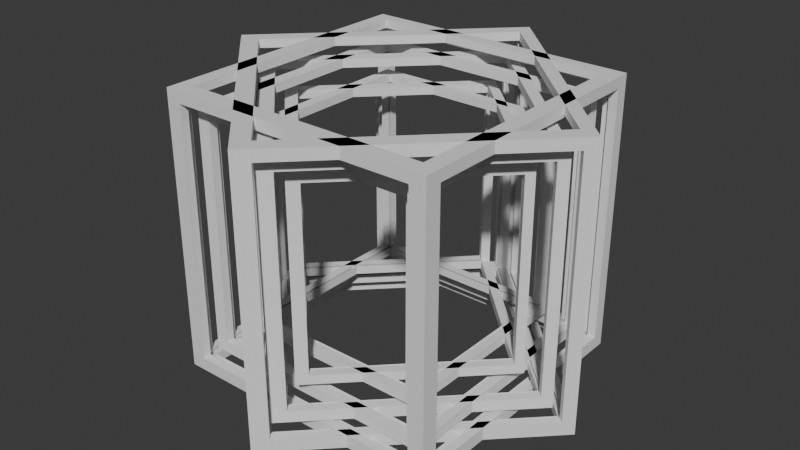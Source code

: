 # Source: ArrestBox.blend  (saved by Blender 4.0.36; exported with 4.5.12 LTS)
import bpy
from mathutils import Matrix  # noqa: F401  (used for matrix-valued properties, if any)

bpy.ops.wm.read_factory_settings(use_empty=True)
scene = bpy.context.scene
scene.name = 'Scene'

# ---- collections
col_collection = bpy.data.collections.new('Collection'); scene.collection.children.link(col_collection)

# ---- world
world_world = bpy.data.worlds.new('World'); scene.world = world_world
world_world.use_nodes = True; world_world.node_tree.nodes.clear()
_N = world_world.node_tree.nodes; _L = world_world.node_tree.links
n0 = _N.new('ShaderNodeOutputWorld'); n0.name = 'World Output'; n0.location = (300, 300)
n1 = _N.new('ShaderNodeBackground'); n1.name = 'Background'; n1.location = (10, 300)
n1.inputs[0].default_value = (0.05088, 0.05088, 0.05088, 1.0)
_L.new(n1.outputs[0], n0.inputs[0])
n0.is_active_output = True
world_world.color = (0.05088, 0.05088, 0.05088)
world_world.use_sun_shadow = False
world_world.sun_shadow_jitter_overblur = 0.0

# ---- meshes
me_cube_001 = bpy.data.meshes.new('Cube.001')
me_cube_001.from_pydata([(-3.075, -3.075, -3.075), (-3.075, -3.075, 3.075), (-3.075, 3.075, -3.075), (-3.075, 3.075, 3.075), (3.075, -3.075, -3.075), (3.075, -3.075, 3.075), (3.075, 3.075, -3.075), (3.075, 3.075, 3.075), (-3.075, 2.806, -3.075), (-3.075, 2.806, 3.075), (3.075, 2.806, -3.075), (3.075, 2.806, 3.075), (-3.075, -2.71, -3.075), (3.075, -2.71, 3.075), (-3.075, -2.71, 3.075), (3.075, -2.71, -3.075), (2.724, 3.075, -3.075), (2.724, 3.075, 3.075), (2.724, -3.075, -3.075), (2.724, -3.075, 3.075), (2.724, 2.806, 3.075), (2.724, 2.806, -3.075), (2.724, -2.71, 3.075), (2.724, -2.71, -3.075), (-2.749, 3.075, -3.075), (-2.749, -3.075, 3.075), (-2.749, 2.806, -3.075), (-2.749, -2.71, -3.075), (-2.749, 3.075, 3.075), (-2.749, -3.075, -3.075), (-2.749, 2.806, 3.075), (-2.749, -2.71, 3.075), (-3.075, -3.075, 2.829), (-3.075, 3.075, 2.829), (3.075, 3.075, 2.829), (3.075, -3.075, 2.829), (3.075, 2.806, 2.829), (-3.075, 2.806, 2.829), (-3.075, -2.71, 2.829), (3.075, -2.71, 2.829), (2.724, -3.075, 2.829), (2.724, 3.075, 2.829), (-2.749, 3.075, 2.829), (-2.749, -3.075, 2.829), (-3.075, 3.075, -2.792), (3.075, 3.075, -2.792), (3.075, -3.075, -2.792), (3.075, 2.806, -2.792), (-3.075, 2.806, -2.792), (-3.075, -2.71, -2.792), (3.075, -2.71, -2.792), (2.724, -3.075, -2.792), (2.724, 3.075, -2.792), (-2.749, 3.075, -2.792), (-2.749, -3.075, -2.792), (-3.075, -3.075, -2.792), (-2.7, -2.697, -2.698), (-2.7, -2.697, 2.7), (-2.7, 2.702, -2.698), (-2.7, 2.702, 2.7), (2.699, -2.697, -2.698), (2.699, -2.697, 2.7), (2.699, 2.702, -2.698), (2.699, 2.702, 2.7), (-2.7, 2.465, -2.698), (-2.7, 2.465, 2.7), (2.699, 2.465, -2.698), (2.699, 2.465, 2.7), (-2.7, -2.376, -2.698), (2.699, -2.376, 2.7), (-2.7, -2.376, 2.7), (2.699, -2.376, -2.698), (2.39, 2.702, -2.698), (2.39, 2.702, 2.7), (2.39, -2.697, -2.698), (2.39, -2.697, 2.7), (2.39, 2.465, 2.7), (2.39, 2.465, -2.698), (2.39, -2.376, 2.7), (2.39, -2.376, -2.698), (-2.414, 2.702, -2.698), (-2.414, -2.697, 2.7), (-2.414, 2.465, -2.698), (-2.414, -2.376, -2.698), (-2.414, 2.702, 2.7), (-2.414, -2.697, -2.698), (-2.414, 2.465, 2.7), (-2.414, -2.376, 2.7), (-2.7, -2.697, 2.484), (-2.7, 2.702, 2.484), (2.699, 2.702, 2.484), (2.699, -2.697, 2.484), (2.699, 2.465, 2.484), (-2.7, 2.465, 2.484), (-2.7, -2.376, 2.484), (2.699, -2.376, 2.484), (2.39, -2.697, 2.484), (2.39, 2.702, 2.484), (-2.414, 2.702, 2.484), (-2.414, -2.697, 2.484), (-2.7, 2.702, -2.449), (2.699, 2.702, -2.449), (2.699, -2.697, -2.449), (2.699, 2.465, -2.449), (-2.7, 2.465, -2.449), (-2.7, -2.376, -2.449), (2.699, -2.376, -2.449), (2.39, -2.697, -2.449), (2.39, 2.702, -2.449), (-2.414, 2.702, -2.449), (-2.414, -2.697, -2.449), (-2.7, -2.697, -2.449), (-2.21, -2.203, -2.206), (-2.21, -2.203, 2.211), (-2.21, 2.214, -2.206), (-2.21, 2.214, 2.211), (2.207, -2.203, -2.206), (2.207, -2.203, 2.211), (2.207, 2.214, -2.206), (2.207, 2.214, 2.211), (-2.21, 2.02, -2.206), (-2.21, 2.02, 2.211), (2.207, 2.02, -2.206), (2.207, 2.02, 2.211), (-2.21, -1.94, -2.206), (2.207, -1.94, 2.211), (-2.21, -1.94, 2.211), (2.207, -1.94, -2.206), (1.955, 2.214, -2.206), (1.955, 2.214, 2.211), (1.955, -2.203, -2.206), (1.955, -2.203, 2.211), (1.955, 2.02, 2.211), (1.955, 2.02, -2.206), (1.955, -1.94, 2.211), (1.955, -1.94, -2.206), (-1.976, 2.214, -2.206), (-1.976, -2.203, 2.211), (-1.976, 2.02, -2.206), (-1.976, -1.94, -2.206), (-1.976, 2.214, 2.211), (-1.976, -2.203, -2.206), (-1.976, 2.02, 2.211), (-1.976, -1.94, 2.211), (-2.21, -2.203, 2.033), (-2.21, 2.214, 2.033), (2.207, 2.214, 2.033), (2.207, -2.203, 2.033), (2.207, 2.02, 2.033), (-2.21, 2.02, 2.033), (-2.21, -1.94, 2.033), (2.207, -1.94, 2.033), (1.955, -2.203, 2.033), (1.955, 2.214, 2.033), (-1.976, 2.214, 2.033), (-1.976, -2.203, 2.033), (-2.21, 2.214, -2.002), (2.207, 2.214, -2.002), (2.207, -2.203, -2.002), (2.207, 2.02, -2.002), (-2.21, 2.02, -2.002), (-2.21, -1.94, -2.002), (2.207, -1.94, -2.002), (1.955, -2.203, -2.002), (1.955, 2.214, -2.002), (-1.976, 2.214, -2.002), (-1.976, -2.203, -2.002), (-2.21, -2.203, -2.002), (-4.365, 0.001976, -3.075), (-4.365, 0.001976, 3.075), (-0.01633, 4.352, -3.075), (-0.01633, 4.352, 3.075), (-0.01583, -4.347, -3.075), (-0.01583, -4.347, 3.075), (4.333, 0.002475, -3.075), (4.333, 0.002475, 3.075), (-0.2071, 4.161, -3.075), (-0.2071, 4.161, 3.075), (4.143, -0.1883, -3.075), (4.143, -0.1883, 3.075), (-4.107, 0.2605, -3.075), (0.2426, -4.089, 3.075), (-4.107, 0.2605, 3.075), (0.2426, -4.089, -3.075), (4.085, 0.2508, -3.075), (4.085, 0.2508, 3.075), (-0.2642, -4.099, -3.075), (-0.2642, -4.099, 3.075), (3.894, 0.06001, 3.075), (3.894, 0.06001, -3.075), (-0.005681, -3.84, 3.075), (-0.005681, -3.84, -3.075), (0.2143, 4.121, -3.075), (-4.135, -0.2286, 3.075), (0.02358, 3.93, -3.075), (-3.876, 0.02986, -3.075), (0.2143, 4.121, 3.075), (-4.135, -0.2286, -3.075), (0.02358, 3.93, 3.075), (-3.876, 0.02986, 3.075), (-4.365, 0.001976, 2.829), (-0.01633, 4.352, 2.829), (4.333, 0.002475, 2.829), (-0.01583, -4.347, 2.829), (4.143, -0.1883, 2.829), (-0.2071, 4.161, 2.829), (-4.107, 0.2605, 2.829), (0.2426, -4.089, 2.829), (-0.2642, -4.099, 2.829), (4.085, 0.2508, 2.829), (0.2143, 4.121, 2.829), (-4.135, -0.2286, 2.829), (-0.01633, 4.352, -2.792), (4.333, 0.002475, -2.792), (-0.01583, -4.347, -2.792), (4.143, -0.1883, -2.792), (-0.2071, 4.161, -2.792), (-4.107, 0.2605, -2.792), (0.2426, -4.089, -2.792), (-0.2642, -4.099, -2.792), (4.085, 0.2508, -2.792), (0.2143, 4.121, -2.792), (-4.135, -0.2286, -2.792), (-4.365, 0.001976, -2.792), (-3.832, 0.004245, -2.698), (-3.832, 0.004245, 2.7), (-0.01499, 3.822, -2.698), (-0.01499, 3.822, 2.7), (-0.01455, -3.813, -2.698), (-0.01455, -3.813, 2.7), (3.803, 0.004683, -2.698), (3.803, 0.004683, 2.7), (-0.1824, 3.654, -2.698), (-0.1824, 3.654, 2.7), (3.635, -0.1627, -2.698), (3.635, -0.1627, 2.7), (-3.605, 0.2311, -2.698), (0.2123, -3.586, 2.7), (-3.605, 0.2311, 2.7), (0.2123, -3.586, -2.698), (3.585, 0.2226, -2.698), (3.585, 0.2226, 2.7), (-0.2325, -3.595, -2.698), (-0.2325, -3.595, 2.7), (3.417, 0.05518, 2.7), (3.417, 0.05518, -2.698), (-0.005641, -3.368, 2.7), (-0.005641, -3.368, -2.698), (0.1874, 3.619, -2.698), (-3.63, -0.1982, 2.7), (0.02004, 3.452, -2.698), (-3.403, 0.02872, -2.698), (0.1874, 3.619, 2.7), (-3.63, -0.1982, -2.698), (0.02004, 3.452, 2.7), (-3.403, 0.02872, 2.7), (-3.832, 0.004245, 2.484), (-0.01499, 3.822, 2.484), (3.803, 0.004683, 2.484), (-0.01455, -3.813, 2.484), (3.635, -0.1627, 2.484), (-0.1824, 3.654, 2.484), (-3.605, 0.2311, 2.484), (0.2123, -3.586, 2.484), (-0.2325, -3.595, 2.484), (3.585, 0.2226, 2.484), (0.1874, 3.619, 2.484), (-3.63, -0.1982, 2.484), (-0.01499, 3.822, -2.449), (3.803, 0.004683, -2.449), (-0.01455, -3.813, -2.449), (3.635, -0.1627, -2.449), (-0.1824, 3.654, -2.449), (-3.605, 0.2311, -2.449), (0.2123, -3.586, -2.449), (-0.2325, -3.595, -2.449), (3.585, 0.2226, -2.449), (0.1874, 3.619, -2.449), (-3.63, -0.1982, -2.449), (-3.832, 0.004245, -2.449), (-3.136, 0.007207, -2.206), (-3.136, 0.007207, 2.211), (-0.01324, 3.13, -2.206), (-0.01324, 3.13, 2.211), (-0.01288, -3.116, -2.206), (-0.01288, -3.116, 2.211), (3.11, 0.007565, -2.206), (3.11, 0.007565, 2.211), (-0.1502, 2.994, -2.206), (-0.1502, 2.994, 2.211), (2.973, -0.1294, -2.206), (2.973, -0.1294, 2.211), (-2.951, 0.1928, -2.206), (0.1727, -2.93, 2.211), (-2.951, 0.1928, 2.211), (0.1727, -2.93, -2.206), (2.932, 0.1859, -2.206), (2.932, 0.1859, 2.211), (-0.1912, -2.937, -2.206), (-0.1912, -2.937, 2.211), (2.795, 0.04888, 2.211), (2.795, 0.04888, -2.206), (-0.005589, -2.752, 2.211), (-0.005589, -2.752, -2.206), (0.1524, 2.965, -2.206), (-2.971, -0.1584, 2.211), (0.01542, 2.828, -2.206), (-2.785, 0.02723, -2.206), (0.1524, 2.965, 2.211), (-2.971, -0.1584, -2.206), (0.01542, 2.828, 2.211), (-2.785, 0.02723, 2.211), (-3.136, 0.007207, 2.033), (-0.01324, 3.13, 2.033), (3.11, 0.007565, 2.033), (-0.01288, -3.116, 2.033), (2.973, -0.1294, 2.033), (-0.1502, 2.994, 2.033), (-2.951, 0.1928, 2.033), (0.1727, -2.93, 2.033), (-0.1912, -2.937, 2.033), (2.932, 0.1859, 2.033), (0.1524, 2.965, 2.033), (-2.971, -0.1584, 2.033), (-0.01324, 3.13, -2.002), (3.11, 0.007565, -2.002), (-0.01288, -3.116, -2.002), (2.973, -0.1294, -2.002), (-0.1502, 2.994, -2.002), (-2.951, 0.1928, -2.002), (0.1727, -2.93, -2.002), (-0.1912, -2.937, -2.002), (2.932, 0.1859, -2.002), (0.1524, 2.965, -2.002), (-2.971, -0.1584, -2.002), (-3.136, 0.007207, -2.002), (-2.966, -2.966, -2.966), (-2.966, -2.966, 2.966), (-2.966, 2.966, -2.966), (-2.966, 2.966, 2.966), (2.966, -2.966, -2.966), (2.966, -2.966, 2.966), (2.966, 2.966, -2.966), (2.966, 2.966, 2.966), (-2.941, 2.806, -2.941), (-2.941, 2.806, 2.941), (2.941, 2.806, -2.941), (2.941, 2.806, 2.941), (-2.941, -2.71, -2.941), (2.941, -2.71, 2.941), (-2.941, -2.71, 2.941), (2.941, -2.71, -2.941), (2.724, 2.941, -2.941), (2.724, 2.941, 2.941), (2.724, -2.941, -2.941), (2.724, -2.941, 2.941), (2.724, 2.806, 2.885), (2.724, 2.806, -2.885), (2.724, -2.71, 2.885), (2.724, -2.71, -2.885), (-2.749, 2.941, -2.941), (-2.749, -2.941, 2.941), (-2.749, 2.806, -2.885), (-2.749, -2.71, -2.885), (-2.749, 2.941, 2.941), (-2.749, -2.941, -2.941), (-2.749, 2.806, 2.885), (-2.749, -2.71, 2.885), (-2.941, -2.941, 2.829), (-2.941, 2.941, 2.829), (2.941, 2.941, 2.829), (2.941, -2.941, 2.829), (2.885, 2.806, 2.829), (-2.885, 2.806, 2.829), (-2.885, -2.71, 2.829), (2.885, -2.71, 2.829), (2.724, -2.885, 2.829), (2.724, 2.885, 2.829), (-2.749, 2.885, 2.829), (-2.749, -2.885, 2.829), (-2.941, 2.941, -2.792), (2.941, 2.941, -2.792), (2.941, -2.941, -2.792), (2.885, 2.806, -2.792), (-2.885, 2.806, -2.792), (-2.885, -2.71, -2.792), (2.885, -2.71, -2.792), (2.724, -2.885, -2.792), (2.724, 2.885, -2.792), (-2.749, 2.885, -2.792), (-2.749, -2.885, -2.792), (-2.941, -2.941, -2.792), (-2.59, -2.587, -2.589), (-2.59, -2.587, 2.591), (-2.59, 2.592, -2.589), (-2.59, 2.592, 2.591), (2.589, -2.587, -2.589), (2.589, -2.587, 2.591), (2.589, 2.592, -2.589), (2.589, 2.592, 2.591), (-2.566, 2.465, -2.564), (-2.566, 2.465, 2.566), (2.564, 2.465, -2.564), (2.564, 2.465, 2.566), (-2.566, -2.376, -2.564), (2.564, -2.376, 2.566), (-2.566, -2.376, 2.566), (2.564, -2.376, -2.564), (2.39, 2.567, -2.564), (2.39, 2.567, 2.566), (2.39, -2.562, -2.564), (2.39, -2.562, 2.566), (2.39, 2.465, 2.51), (2.39, 2.465, -2.508), (2.39, -2.376, 2.51), (2.39, -2.376, -2.508), (-2.414, 2.567, -2.564), (-2.414, -2.562, 2.566), (-2.414, 2.465, -2.508), (-2.414, -2.376, -2.508), (-2.414, 2.567, 2.566), (-2.414, -2.562, -2.564), (-2.414, 2.465, 2.51), (-2.414, -2.376, 2.51), (-2.566, -2.562, 2.484), (-2.566, 2.567, 2.484), (2.564, 2.567, 2.484), (2.564, -2.562, 2.484), (2.509, 2.465, 2.484), (-2.51, 2.465, 2.484), (-2.51, -2.376, 2.484), (2.509, -2.376, 2.484), (2.39, -2.507, 2.484), (2.39, 2.512, 2.484), (-2.414, 2.512, 2.484), (-2.414, -2.507, 2.484), (-2.566, 2.567, -2.449), (2.564, 2.567, -2.449), (2.564, -2.562, -2.449), (2.509, 2.465, -2.449), (-2.51, 2.465, -2.449), (-2.51, -2.376, -2.449), (2.509, -2.376, -2.449), (2.39, -2.507, -2.449), (2.39, 2.512, -2.449), (-2.414, 2.512, -2.449), (-2.414, -2.507, -2.449), (-2.566, -2.562, -2.449), (-2.1, -2.093, -2.096), (-2.1, -2.093, 2.101), (-2.1, 2.104, -2.096), (-2.1, 2.104, 2.101), (2.097, -2.093, -2.096), (2.097, -2.093, 2.101), (2.097, 2.104, -2.096), (2.097, 2.104, 2.101), (-2.076, 2.02, -2.072), (-2.076, 2.02, 2.076), (2.073, 2.02, -2.072), (2.073, 2.02, 2.076), (-2.076, -1.94, -2.072), (2.073, -1.94, 2.076), (-2.076, -1.94, 2.076), (2.073, -1.94, -2.072), (1.955, 2.08, -2.072), (1.955, 2.08, 2.076), (1.955, -2.068, -2.072), (1.955, -2.068, 2.076), (1.955, 2.02, 2.021), (1.955, 2.02, -2.016), (1.955, -1.94, 2.021), (1.955, -1.94, -2.016), (-1.976, 2.08, -2.072), (-1.976, -2.068, 2.076), (-1.976, 2.02, -2.016), (-1.976, -1.94, -2.016), (-1.976, 2.08, 2.076), (-1.976, -2.068, -2.072), (-1.976, 2.02, 2.021), (-1.976, -1.94, 2.021), (-2.076, -2.068, 2.033), (-2.076, 2.08, 2.033), (2.073, 2.08, 2.033), (2.073, -2.068, 2.033), (2.017, 2.02, 2.033), (-2.02, 2.02, 2.033), (-2.02, -1.94, 2.033), (2.017, -1.94, 2.033), (1.955, -2.013, 2.033), (1.955, 2.024, 2.033), (-1.976, 2.024, 2.033), (-1.976, -2.013, 2.033), (-2.076, 2.08, -2.002), (2.073, 2.08, -2.002), (2.073, -2.068, -2.002), (2.017, 2.02, -2.002), (-2.02, 2.02, -2.002), (-2.02, -1.94, -2.002), (2.017, -1.94, -2.002), (1.955, -2.013, -2.002), (1.955, 2.024, -2.002), (-1.976, 2.024, -2.002), (-1.976, -2.013, -2.002), (-2.076, -2.068, -2.002), (-4.21, 0.001985, -2.966), (-4.21, 0.001985, 2.966), (-0.01633, 4.196, -2.966), (-0.01633, 4.196, 2.966), (-0.01584, -4.192, -2.966), (-0.01584, -4.192, 2.966), (4.178, 0.002466, -2.966), (4.178, 0.002466, 2.966), (-0.1121, 4.066, -2.941), (-0.1121, 4.066, 2.941), (4.048, -0.09328, -2.941), (4.048, -0.09328, 2.941), (-4.012, 0.1655, -2.941), (0.1476, -3.994, 2.941), (-4.012, 0.1655, 2.941), (0.1476, -3.994, -2.941), (3.99, 0.1558, -2.941), (3.99, 0.1558, 2.941), (-0.1692, -4.004, -2.941), (-0.1692, -4.004, 2.941), (3.894, 0.06001, 2.885), (3.894, 0.06001, -2.885), (-0.005681, -3.84, 2.885), (-0.005681, -3.84, -2.885), (0.1193, 4.026, -2.941), (-4.04, -0.1336, 2.941), (0.02358, 3.93, -2.885), (-3.876, 0.02986, -2.885), (0.1193, 4.026, 2.941), (-4.04, -0.1336, -2.941), (0.02358, 3.93, 2.885), (-3.876, 0.02986, 2.885), (-4.175, 0.001987, 2.829), (-0.01632, 4.162, 2.829), (4.143, 0.002464, 2.829), (-0.01585, -4.157, 2.829), (4.008, -0.05393, 2.829), (-0.07271, 4.026, 2.829), (-3.973, 0.1261, 2.829), (0.1083, -3.954, 2.829), (-0.1298, -3.964, 2.829), (3.951, 0.1164, 2.829), (0.07996, 3.987, 2.829), (-4.0, -0.09428, 2.829), (-0.01632, 4.162, -2.792), (4.143, 0.002464, -2.792), (-0.01585, -4.157, -2.792), (4.008, -0.05393, -2.792), (-0.07271, 4.026, -2.792), (-3.973, 0.1261, -2.792), (0.1083, -3.954, -2.792), (-0.1298, -3.964, -2.792), (3.951, 0.1164, -2.792), (0.07996, 3.987, -2.792), (-4.0, -0.09428, -2.792), (-4.175, 0.001987, -2.792), (-3.677, 0.004254, -2.589), (-3.677, 0.004254, 2.591), (-0.01498, 3.667, -2.589), (-0.01498, 3.667, 2.591), (-0.01456, -3.658, -2.589), (-0.01456, -3.658, 2.591), (3.647, 0.004675, -2.589), (3.647, 0.004675, 2.591), (-0.08738, 3.559, -2.564), (-0.08738, 3.559, 2.566), (3.54, -0.06774, -2.564), (3.54, -0.06774, 2.566), (-3.51, 0.1361, -2.564), (0.1173, -3.491, 2.566), (-3.51, 0.1361, 2.566), (0.1173, -3.491, -2.564), (3.49, 0.1276, -2.564), (3.49, 0.1276, 2.566), (-0.1375, -3.5, -2.564), (-0.1375, -3.5, 2.566), (3.417, 0.05518, 2.51), (3.417, 0.05518, -2.508), (-0.005641, -3.368, 2.51), (-0.005641, -3.368, -2.508), (0.09244, 3.524, -2.564), (-3.535, -0.1032, 2.566), (0.02004, 3.452, -2.508), (-3.403, 0.02872, -2.508), (0.09244, 3.524, 2.566), (-3.535, -0.1032, -2.564), (0.02004, 3.452, 2.51), (-3.403, 0.02872, 2.51), (-3.642, 0.004256, 2.484), (-0.01498, 3.632, 2.484), (3.613, 0.004673, 2.484), (-0.01456, -3.623, 2.484), (3.501, -0.02839, 2.484), (-0.04803, 3.52, 2.484), (-3.471, 0.09678, 2.484), (0.07794, -3.452, 2.484), (-0.09815, -3.461, 2.484), (3.45, 0.08824, 2.484), (0.05309, 3.485, 2.484), (-3.495, -0.0638, 2.484), (-0.01498, 3.632, -2.449), (3.613, 0.004673, -2.449), (-0.01456, -3.623, -2.449), (3.501, -0.02839, -2.449), (-0.04803, 3.52, -2.449), (-3.471, 0.09678, -2.449), (0.07794, -3.452, -2.449), (-0.09815, -3.461, -2.449), (3.45, 0.08824, -2.449), (0.05309, 3.485, -2.449), (-3.495, -0.0638, -2.449), (-3.642, 0.004256, -2.449), (-2.981, 0.007216, -2.096), (-2.981, 0.007216, 2.101), (-0.01323, 2.975, -2.096), (-0.01323, 2.975, 2.101), (-0.01289, -2.961, -2.096), (-0.01289, -2.961, 2.101), (2.955, 0.007556, -2.096), (2.955, 0.007556, 2.101), (-0.05519, 2.899, -2.072), (-0.05519, 2.899, 2.076), (2.878, -0.03441, -2.072), (2.878, -0.03441, 2.076), (-2.856, 0.09783, -2.072), (0.07771, -2.835, 2.076), (-2.856, 0.09783, 2.076), (0.07771, -2.835, -2.072), (2.837, 0.09085, -2.072), (2.837, 0.09085, 2.076), (-0.09619, -2.842, -2.072), (-0.09619, -2.842, 2.076), (2.795, 0.04888, 2.021), (2.795, 0.04888, -2.016), (-0.005589, -2.752, 2.021), (-0.005589, -2.752, -2.016), (0.05738, 2.87, -2.072), (-2.876, -0.06338, 2.076), (0.01542, 2.828, -2.016), (-2.785, 0.02723, -2.016), (0.05738, 2.87, 2.076), (-2.876, -0.06338, -2.072), (0.01542, 2.828, 2.021), (-2.785, 0.02723, 2.021), (-2.946, 0.007218, 2.033), (-0.01323, 2.94, 2.033), (2.92, 0.007554, 2.033), (-0.01289, -2.926, 2.033), (2.839, 0.004936, 2.033), (-0.01584, 2.859, 2.033), (-2.816, 0.05848, 2.033), (0.03836, -2.796, 2.033), (-0.05684, -2.803, 2.033), (2.797, 0.05149, 2.033), (0.01803, 2.831, 2.033), (-2.836, -0.02403, 2.033), (-0.01323, 2.94, -2.002), (2.92, 0.007554, -2.002), (-0.01289, -2.926, -2.002), (2.839, 0.004936, -2.002), (-0.01584, 2.859, -2.002), (-2.816, 0.05848, -2.002), (0.03836, -2.796, -2.002), (-0.05684, -2.803, -2.002), (2.797, 0.05149, -2.002), (0.01803, 2.831, -2.002), (-2.836, -0.02403, -2.002), (-2.946, 0.007218, -2.002)], [], [(37, 9, 3, 33), (41, 17, 7, 34), (39, 13, 5, 35), (43, 25, 1, 32), (23, 15, 4, 18), (31, 14, 1, 25), (28, 3, 9, 30), (16, 6, 10, 21), (34, 7, 11, 36), (38, 14, 9, 37), (32, 1, 14, 38), (30, 9, 14, 31), (21, 10, 15, 23), (36, 11, 13, 39), (11, 20, 22, 13), (7, 17, 20, 11), (13, 22, 19, 5), (35, 5, 19, 40), (33, 3, 28, 42), (12, 27, 29, 0), (2, 24, 26, 8), (8, 26, 27, 12), (48, 37, 33, 44), (42, 53, 44, 33), (41, 42, 28, 17), (20, 17, 28, 30), (8, 48, 44, 2), (16, 52, 45, 6), (15, 50, 46, 4), (29, 54, 55, 0), (6, 45, 47, 10), (12, 49, 48, 8), (0, 55, 49, 12), (10, 47, 50, 15), (4, 46, 51, 18), (2, 44, 53, 24), (38, 49, 55, 32), (32, 55, 54, 43), (19, 22, 31, 25), (40, 19, 25, 43), (18, 29, 27, 23), (18, 51, 54, 29), (40, 51, 46, 35), (35, 46, 50, 39), (36, 47, 45, 34), (34, 45, 52, 41), (21, 26, 24, 16), (16, 24, 53, 52), (93, 65, 59, 89), (97, 73, 63, 90), (95, 69, 61, 91), (99, 81, 57, 88), (79, 71, 60, 74), (87, 70, 57, 81), (84, 59, 65, 86), (72, 62, 66, 77), (90, 63, 67, 92), (94, 70, 65, 93), (88, 57, 70, 94), (86, 65, 70, 87), (77, 66, 71, 79), (92, 67, 69, 95), (67, 76, 78, 69), (63, 73, 76, 67), (69, 78, 75, 61), (91, 61, 75, 96), (89, 59, 84, 98), (68, 83, 85, 56), (58, 80, 82, 64), (64, 82, 83, 68), (104, 93, 89, 100), (98, 109, 100, 89), (97, 98, 84, 73), (76, 73, 84, 86), (64, 104, 100, 58), (72, 108, 101, 62), (71, 106, 102, 60), (85, 110, 111, 56), (62, 101, 103, 66), (68, 105, 104, 64), (56, 111, 105, 68), (66, 103, 106, 71), (60, 102, 107, 74), (58, 100, 109, 80), (94, 105, 111, 88), (88, 111, 110, 99), (75, 78, 87, 81), (96, 75, 81, 99), (74, 85, 83, 79), (74, 107, 110, 85), (96, 107, 102, 91), (91, 102, 106, 95), (92, 103, 101, 90), (90, 101, 108, 97), (77, 82, 80, 72), (72, 80, 109, 108), (149, 121, 115, 145), (153, 129, 119, 146), (151, 125, 117, 147), (155, 137, 113, 144), (135, 127, 116, 130), (143, 126, 113, 137), (140, 115, 121, 142), (128, 118, 122, 133), (146, 119, 123, 148), (150, 126, 121, 149), (144, 113, 126, 150), (142, 121, 126, 143), (133, 122, 127, 135), (148, 123, 125, 151), (123, 132, 134, 125), (119, 129, 132, 123), (125, 134, 131, 117), (147, 117, 131, 152), (145, 115, 140, 154), (124, 139, 141, 112), (114, 136, 138, 120), (120, 138, 139, 124), (160, 149, 145, 156), (154, 165, 156, 145), (153, 154, 140, 129), (132, 129, 140, 142), (120, 160, 156, 114), (128, 164, 157, 118), (127, 162, 158, 116), (141, 166, 167, 112), (118, 157, 159, 122), (124, 161, 160, 120), (112, 167, 161, 124), (122, 159, 162, 127), (116, 158, 163, 130), (114, 156, 165, 136), (150, 161, 167, 144), (144, 167, 166, 155), (131, 134, 143, 137), (152, 131, 137, 155), (130, 141, 139, 135), (130, 163, 166, 141), (152, 163, 158, 147), (147, 158, 162, 151), (148, 159, 157, 146), (146, 157, 164, 153), (133, 138, 136, 128), (128, 136, 165, 164), (205, 177, 171, 201), (209, 185, 175, 202), (207, 181, 173, 203), (211, 193, 169, 200), (191, 183, 172, 186), (199, 182, 169, 193), (196, 171, 177, 198), (184, 174, 178, 189), (202, 175, 179, 204), (206, 182, 177, 205), (200, 169, 182, 206), (198, 177, 182, 199), (189, 178, 183, 191), (204, 179, 181, 207), (179, 188, 190, 181), (175, 185, 188, 179), (181, 190, 187, 173), (203, 173, 187, 208), (201, 171, 196, 210), (180, 195, 197, 168), (170, 192, 194, 176), (176, 194, 195, 180), (216, 205, 201, 212), (210, 221, 212, 201), (209, 210, 196, 185), (188, 185, 196, 198), (176, 216, 212, 170), (184, 220, 213, 174), (183, 218, 214, 172), (197, 222, 223, 168), (174, 213, 215, 178), (180, 217, 216, 176), (168, 223, 217, 180), (178, 215, 218, 183), (172, 214, 219, 186), (170, 212, 221, 192), (206, 217, 223, 200), (200, 223, 222, 211), (187, 190, 199, 193), (208, 187, 193, 211), (186, 197, 195, 191), (186, 219, 222, 197), (208, 219, 214, 203), (203, 214, 218, 207), (204, 215, 213, 202), (202, 213, 220, 209), (189, 194, 192, 184), (184, 192, 221, 220), (261, 233, 227, 257), (265, 241, 231, 258), (263, 237, 229, 259), (267, 249, 225, 256), (247, 239, 228, 242), (255, 238, 225, 249), (252, 227, 233, 254), (240, 230, 234, 245), (258, 231, 235, 260), (262, 238, 233, 261), (256, 225, 238, 262), (254, 233, 238, 255), (245, 234, 239, 247), (260, 235, 237, 263), (235, 244, 246, 237), (231, 241, 244, 235), (237, 246, 243, 229), (259, 229, 243, 264), (257, 227, 252, 266), (236, 251, 253, 224), (226, 248, 250, 232), (232, 250, 251, 236), (272, 261, 257, 268), (266, 277, 268, 257), (265, 266, 252, 241), (244, 241, 252, 254), (232, 272, 268, 226), (240, 276, 269, 230), (239, 274, 270, 228), (253, 278, 279, 224), (230, 269, 271, 234), (236, 273, 272, 232), (224, 279, 273, 236), (234, 271, 274, 239), (228, 270, 275, 242), (226, 268, 277, 248), (262, 273, 279, 256), (256, 279, 278, 267), (243, 246, 255, 249), (264, 243, 249, 267), (242, 253, 251, 247), (242, 275, 278, 253), (264, 275, 270, 259), (259, 270, 274, 263), (260, 271, 269, 258), (258, 269, 276, 265), (245, 250, 248, 240), (240, 248, 277, 276), (317, 289, 283, 313), (321, 297, 287, 314), (319, 293, 285, 315), (323, 305, 281, 312), (303, 295, 284, 298), (311, 294, 281, 305), (308, 283, 289, 310), (296, 286, 290, 301), (314, 287, 291, 316), (318, 294, 289, 317), (312, 281, 294, 318), (310, 289, 294, 311), (301, 290, 295, 303), (316, 291, 293, 319), (291, 300, 302, 293), (287, 297, 300, 291), (293, 302, 299, 285), (315, 285, 299, 320), (313, 283, 308, 322), (292, 307, 309, 280), (282, 304, 306, 288), (288, 306, 307, 292), (328, 317, 313, 324), (322, 333, 324, 313), (321, 322, 308, 297), (300, 297, 308, 310), (288, 328, 324, 282), (296, 332, 325, 286), (295, 330, 326, 284), (309, 334, 335, 280), (286, 325, 327, 290), (292, 329, 328, 288), (280, 335, 329, 292), (290, 327, 330, 295), (284, 326, 331, 298), (282, 324, 333, 304), (318, 329, 335, 312), (312, 335, 334, 323), (299, 302, 311, 305), (320, 299, 305, 323), (298, 309, 307, 303), (298, 331, 334, 309), (320, 331, 326, 315), (315, 326, 330, 319), (316, 327, 325, 314), (314, 325, 332, 321), (301, 306, 304, 296), (296, 304, 333, 332), (373, 369, 339, 345), (377, 370, 343, 353), (375, 371, 341, 349), (379, 368, 337, 361), (359, 354, 340, 351), (367, 361, 337, 350), (364, 366, 345, 339), (352, 357, 346, 342), (370, 372, 347, 343), (374, 373, 345, 350), (368, 374, 350, 337), (366, 367, 350, 345), (357, 359, 351, 346), (372, 375, 349, 347), (347, 349, 358, 356), (343, 347, 356, 353), (349, 341, 355, 358), (371, 376, 355, 341), (369, 378, 364, 339), (348, 336, 365, 363), (338, 344, 362, 360), (344, 348, 363, 362), (384, 380, 369, 373), (378, 369, 380, 389), (377, 353, 364, 378), (356, 366, 364, 353), (344, 338, 380, 384), (352, 342, 381, 388), (351, 340, 382, 386), (365, 336, 391, 390), (342, 346, 383, 381), (348, 344, 384, 385), (336, 348, 385, 391), (346, 351, 386, 383), (340, 354, 387, 382), (338, 360, 389, 380), (374, 368, 391, 385), (368, 379, 390, 391), (355, 361, 367, 358), (376, 379, 361, 355), (354, 359, 363, 365), (354, 365, 390, 387), (376, 371, 382, 387), (371, 375, 386, 382), (372, 370, 381, 383), (370, 377, 388, 381), (357, 352, 360, 362), (352, 388, 389, 360), (429, 425, 395, 401), (433, 426, 399, 409), (431, 427, 397, 405), (435, 424, 393, 417), (415, 410, 396, 407), (423, 417, 393, 406), (420, 422, 401, 395), (408, 413, 402, 398), (426, 428, 403, 399), (430, 429, 401, 406), (424, 430, 406, 393), (422, 423, 406, 401), (413, 415, 407, 402), (428, 431, 405, 403), (403, 405, 414, 412), (399, 403, 412, 409), (405, 397, 411, 414), (427, 432, 411, 397), (425, 434, 420, 395), (404, 392, 421, 419), (394, 400, 418, 416), (400, 404, 419, 418), (440, 436, 425, 429), (434, 425, 436, 445), (433, 409, 420, 434), (412, 422, 420, 409), (400, 394, 436, 440), (408, 398, 437, 444), (407, 396, 438, 442), (421, 392, 447, 446), (398, 402, 439, 437), (404, 400, 440, 441), (392, 404, 441, 447), (402, 407, 442, 439), (396, 410, 443, 438), (394, 416, 445, 436), (430, 424, 447, 441), (424, 435, 446, 447), (411, 417, 423, 414), (432, 435, 417, 411), (410, 415, 419, 421), (410, 421, 446, 443), (432, 427, 438, 443), (427, 431, 442, 438), (428, 426, 437, 439), (426, 433, 444, 437), (413, 408, 416, 418), (408, 444, 445, 416), (485, 481, 451, 457), (489, 482, 455, 465), (487, 483, 453, 461), (491, 480, 449, 473), (471, 466, 452, 463), (479, 473, 449, 462), (476, 478, 457, 451), (464, 469, 458, 454), (482, 484, 459, 455), (486, 485, 457, 462), (480, 486, 462, 449), (478, 479, 462, 457), (469, 471, 463, 458), (484, 487, 461, 459), (459, 461, 470, 468), (455, 459, 468, 465), (461, 453, 467, 470), (483, 488, 467, 453), (481, 490, 476, 451), (460, 448, 477, 475), (450, 456, 474, 472), (456, 460, 475, 474), (496, 492, 481, 485), (490, 481, 492, 501), (489, 465, 476, 490), (468, 478, 476, 465), (456, 450, 492, 496), (464, 454, 493, 500), (463, 452, 494, 498), (477, 448, 503, 502), (454, 458, 495, 493), (460, 456, 496, 497), (448, 460, 497, 503), (458, 463, 498, 495), (452, 466, 499, 494), (450, 472, 501, 492), (486, 480, 503, 497), (480, 491, 502, 503), (467, 473, 479, 470), (488, 491, 473, 467), (466, 471, 475, 477), (466, 477, 502, 499), (488, 483, 494, 499), (483, 487, 498, 494), (484, 482, 493, 495), (482, 489, 500, 493), (469, 464, 472, 474), (464, 500, 501, 472), (541, 537, 507, 513), (545, 538, 511, 521), (543, 539, 509, 517), (547, 536, 505, 529), (527, 522, 508, 519), (535, 529, 505, 518), (532, 534, 513, 507), (520, 525, 514, 510), (538, 540, 515, 511), (542, 541, 513, 518), (536, 542, 518, 505), (534, 535, 518, 513), (525, 527, 519, 514), (540, 543, 517, 515), (515, 517, 526, 524), (511, 515, 524, 521), (517, 509, 523, 526), (539, 544, 523, 509), (537, 546, 532, 507), (516, 504, 533, 531), (506, 512, 530, 528), (512, 516, 531, 530), (552, 548, 537, 541), (546, 537, 548, 557), (545, 521, 532, 546), (524, 534, 532, 521), (512, 506, 548, 552), (520, 510, 549, 556), (519, 508, 550, 554), (533, 504, 559, 558), (510, 514, 551, 549), (516, 512, 552, 553), (504, 516, 553, 559), (514, 519, 554, 551), (508, 522, 555, 550), (506, 528, 557, 548), (542, 536, 559, 553), (536, 547, 558, 559), (523, 529, 535, 526), (544, 547, 529, 523), (522, 527, 531, 533), (522, 533, 558, 555), (544, 539, 550, 555), (539, 543, 554, 550), (540, 538, 549, 551), (538, 545, 556, 549), (525, 520, 528, 530), (520, 556, 557, 528), (597, 593, 563, 569), (601, 594, 567, 577), (599, 595, 565, 573), (603, 592, 561, 585), (583, 578, 564, 575), (591, 585, 561, 574), (588, 590, 569, 563), (576, 581, 570, 566), (594, 596, 571, 567), (598, 597, 569, 574), (592, 598, 574, 561), (590, 591, 574, 569), (581, 583, 575, 570), (596, 599, 573, 571), (571, 573, 582, 580), (567, 571, 580, 577), (573, 565, 579, 582), (595, 600, 579, 565), (593, 602, 588, 563), (572, 560, 589, 587), (562, 568, 586, 584), (568, 572, 587, 586), (608, 604, 593, 597), (602, 593, 604, 613), (601, 577, 588, 602), (580, 590, 588, 577), (568, 562, 604, 608), (576, 566, 605, 612), (575, 564, 606, 610), (589, 560, 615, 614), (566, 570, 607, 605), (572, 568, 608, 609), (560, 572, 609, 615), (570, 575, 610, 607), (564, 578, 611, 606), (562, 584, 613, 604), (598, 592, 615, 609), (592, 603, 614, 615), (579, 585, 591, 582), (600, 603, 585, 579), (578, 583, 587, 589), (578, 589, 614, 611), (600, 595, 606, 611), (595, 599, 610, 606), (596, 594, 605, 607), (594, 601, 612, 605), (581, 576, 584, 586), (576, 612, 613, 584), (653, 649, 619, 625), (657, 650, 623, 633), (655, 651, 621, 629), (659, 648, 617, 641), (639, 634, 620, 631), (647, 641, 617, 630), (644, 646, 625, 619), (632, 637, 626, 622), (650, 652, 627, 623), (654, 653, 625, 630), (648, 654, 630, 617), (646, 647, 630, 625), (637, 639, 631, 626), (652, 655, 629, 627), (627, 629, 638, 636), (623, 627, 636, 633), (629, 621, 635, 638), (651, 656, 635, 621), (649, 658, 644, 619), (628, 616, 645, 643), (618, 624, 642, 640), (624, 628, 643, 642), (664, 660, 649, 653), (658, 649, 660, 669), (657, 633, 644, 658), (636, 646, 644, 633), (624, 618, 660, 664), (632, 622, 661, 668), (631, 620, 662, 666), (645, 616, 671, 670), (622, 626, 663, 661), (628, 624, 664, 665), (616, 628, 665, 671), (626, 631, 666, 663), (620, 634, 667, 662), (618, 640, 669, 660), (654, 648, 671, 665), (648, 659, 670, 671), (635, 641, 647, 638), (656, 659, 641, 635), (634, 639, 643, 645), (634, 645, 670, 667), (656, 651, 662, 667), (651, 655, 666, 662), (652, 650, 661, 663), (650, 657, 668, 661), (637, 632, 640, 642), (632, 668, 669, 640), (21, 23, 359, 357), (22, 20, 356, 358), (27, 26, 362, 363), (30, 31, 367, 366), (37, 48, 384, 373), (36, 39, 375, 372), (38, 37, 373, 374), (53, 42, 378, 389), (42, 41, 377, 378), (20, 30, 366, 356), (48, 49, 385, 384), (50, 47, 383, 386), (49, 38, 374, 385), (43, 54, 390, 379), (31, 22, 358, 367), (40, 43, 379, 376), (23, 27, 363, 359), (54, 51, 387, 390), (51, 40, 376, 387), (39, 50, 386, 375), (47, 36, 372, 383), (41, 52, 388, 377), (26, 21, 357, 362), (52, 53, 389, 388), (77, 79, 415, 413), (78, 76, 412, 414), (83, 82, 418, 419), (86, 87, 423, 422), (93, 104, 440, 429), (92, 95, 431, 428), (94, 93, 429, 430), (109, 98, 434, 445), (98, 97, 433, 434), (76, 86, 422, 412), (104, 105, 441, 440), (106, 103, 439, 442), (105, 94, 430, 441), (99, 110, 446, 435), (87, 78, 414, 423), (96, 99, 435, 432), (79, 83, 419, 415), (110, 107, 443, 446), (107, 96, 432, 443), (95, 106, 442, 431), (103, 92, 428, 439), (97, 108, 444, 433), (82, 77, 413, 418), (108, 109, 445, 444), (133, 135, 471, 469), (134, 132, 468, 470), (139, 138, 474, 475), (142, 143, 479, 478), (149, 160, 496, 485), (148, 151, 487, 484), (150, 149, 485, 486), (165, 154, 490, 501), (154, 153, 489, 490), (132, 142, 478, 468), (160, 161, 497, 496), (162, 159, 495, 498), (161, 150, 486, 497), (155, 166, 502, 491), (143, 134, 470, 479), (152, 155, 491, 488), (135, 139, 475, 471), (166, 163, 499, 502), (163, 152, 488, 499), (151, 162, 498, 487), (159, 148, 484, 495), (153, 164, 500, 489), (138, 133, 469, 474), (164, 165, 501, 500), (189, 191, 527, 525), (190, 188, 524, 526), (195, 194, 530, 531), (198, 199, 535, 534), (205, 216, 552, 541), (204, 207, 543, 540), (206, 205, 541, 542), (221, 210, 546, 557), (210, 209, 545, 546), (188, 198, 534, 524), (216, 217, 553, 552), (218, 215, 551, 554), (217, 206, 542, 553), (211, 222, 558, 547), (199, 190, 526, 535), (208, 211, 547, 544), (191, 195, 531, 527), (222, 219, 555, 558), (219, 208, 544, 555), (207, 218, 554, 543), (215, 204, 540, 551), (209, 220, 556, 545), (194, 189, 525, 530), (220, 221, 557, 556), (245, 247, 583, 581), (246, 244, 580, 582), (251, 250, 586, 587), (254, 255, 591, 590), (261, 272, 608, 597), (260, 263, 599, 596), (262, 261, 597, 598), (277, 266, 602, 613), (266, 265, 601, 602), (244, 254, 590, 580), (272, 273, 609, 608), (274, 271, 607, 610), (273, 262, 598, 609), (267, 278, 614, 603), (255, 246, 582, 591), (264, 267, 603, 600), (247, 251, 587, 583), (278, 275, 611, 614), (275, 264, 600, 611), (263, 274, 610, 599), (271, 260, 596, 607), (265, 276, 612, 601), (250, 245, 581, 586), (276, 277, 613, 612), (301, 303, 639, 637), (302, 300, 636, 638), (307, 306, 642, 643), (310, 311, 647, 646), (317, 328, 664, 653), (316, 319, 655, 652), (318, 317, 653, 654), (333, 322, 658, 669), (322, 321, 657, 658), (300, 310, 646, 636), (328, 329, 665, 664), (330, 327, 663, 666), (329, 318, 654, 665), (323, 334, 670, 659), (311, 302, 638, 647), (320, 323, 659, 656), (303, 307, 643, 639), (334, 331, 667, 670), (331, 320, 656, 667), (319, 330, 666, 655), (327, 316, 652, 663), (321, 332, 668, 657), (306, 301, 637, 642), (332, 333, 669, 668)])
_uv = me_cube_001.uv_layers.new(name='UVMap')
_uv.uv.foreach_set('vector', [0.615, 0.239, 0.625, 0.239, 0.625, 0.25, 0.615, 0.25, 0.615, 0.4857, 0.625, 0.4857, 0.625, 0.5, 0.615, 0.5, 0.615, 0.7351, 0.625, 0.7351, 0.625, 0.75, 0.615, 0.75, 0.615, 0.9867, 0.625, 0.9867, 0.625, 1.0, 0.615, 1.0, 0.3607, 0.7351, 0.375, 0.7351, 0.375, 0.75, 0.3607, 0.75, 0.8617, 0.7351, 0.875, 0.7351, 0.875, 0.75, 0.8617, 0.75, 0.8617, 0.5, 0.875, 0.5, 0.875, 0.511, 0.8617, 0.511, 0.3607, 0.5, 0.375, 0.5, 0.375, 0.511, 0.3607, 0.511, 0.615, 0.5, 0.625, 0.5, 0.625, 0.511, 0.615, 0.511, 0.615, 0.01486, 0.625, 0.01486, 0.625, 0.239, 0.615, 0.239, 0.615, 0.0, 0.625, 0.0, 0.625, 0.01486, 0.615, 0.01486, 0.8617, 0.511, 0.875, 0.511, 0.875, 0.7351, 0.8617, 0.7351, 0.3607, 0.511, 0.375, 0.511, 0.375, 0.7351, 0.3607, 0.7351, 0.615, 0.511, 0.625, 0.511, 0.625, 0.7351, 0.615, 0.7351, 0.625, 0.511, 0.6393, 0.511, 0.6393, 0.7351, 0.625, 0.7351, 0.625, 0.5, 0.6393, 0.5, 0.6393, 0.511, 0.625, 0.511, 0.625, 0.7351, 0.6393, 0.7351, 0.6393, 0.75, 0.625, 0.75, 0.615, 0.75, 0.625, 0.75, 0.625, 0.7643, 0.615, 0.7643, 0.615, 0.25, 0.625, 0.25, 0.625, 0.2633, 0.615, 0.2633, 0.125, 0.7351, 0.1383, 0.7351, 0.1383, 0.75, 0.125, 0.75, 0.125, 0.5, 0.1383, 0.5, 0.1383, 0.511, 0.125, 0.511, 0.125, 0.511, 0.1383, 0.511, 0.1383, 0.7351, 0.125, 0.7351, 0.3865, 0.239, 0.615, 0.239, 0.615, 0.25, 0.3865, 0.25, 0.615, 0.2633, 0.3865, 0.2633, 0.3865, 0.25, 0.615, 0.25, 0.615, 0.4857, 0.615, 0.2633, 0.625, 0.2633, 0.6393, 0.5, 0.6393, 0.511, 0.6393, 0.5, 0.8617, 0.5, 0.8617, 0.511, 0.375, 0.239, 0.3865, 0.239, 0.3865, 0.25, 0.375, 0.25, 0.375, 0.4857, 0.3865, 0.4857, 0.3865, 0.5, 0.375, 0.5, 0.375, 0.7351, 0.3865, 0.7351, 0.3865, 0.75, 0.375, 0.75, 0.375, 0.9867, 0.3865, 0.9867, 0.3865, 1.0, 0.375, 1.0, 0.375, 0.5, 0.3865, 0.5, 0.3865, 0.511, 0.375, 0.511, 0.375, 0.01486, 0.3865, 0.01486, 0.3865, 0.239, 0.375, 0.239, 0.375, 0.0, 0.3865, 0.0, 0.3865, 0.01486, 0.375, 0.01486, 0.375, 0.511, 0.3865, 0.511, 0.3865, 0.7351, 0.375, 0.7351, 0.375, 0.75, 0.3865, 0.75, 0.3865, 0.7643, 0.375, 0.7643, 0.375, 0.25, 0.3865, 0.25, 0.3865, 0.2633, 0.375, 0.2633, 0.615, 0.01486, 0.3865, 0.01486, 0.3865, 0.0, 0.615, 0.0, 0.615, 0.0, 0.3865, 0.0, 0.3865, 0.9867, 0.615, 0.9867, 0.6393, 0.75, 0.6393, 0.7351, 0.8617, 0.7351, 0.8617, 0.75, 0.615, 0.7643, 0.6393, 0.75, 0.625, 0.9867, 0.615, 0.9867, 0.3607, 0.75, 0.1383, 0.75, 0.1383, 0.7351, 0.3607, 0.7351, 0.3607, 0.75, 0.3865, 0.7643, 0.3865, 0.9867, 0.1383, 0.75, 0.615, 0.7643, 0.3865, 0.7643, 0.3865, 0.75, 0.615, 0.75, 0.615, 0.75, 0.3865, 0.75, 0.3865, 0.7351, 0.615, 0.7351, 0.615, 0.511, 0.3865, 0.511, 0.3865, 0.5, 0.615, 0.5, 0.615, 0.5, 0.3865, 0.5, 0.3865, 0.4857, 0.615, 0.4857, 0.3607, 0.511, 0.1383, 0.511, 0.1383, 0.5, 0.3607, 0.5, 0.3607, 0.5, 0.1383, 0.5, 0.3865, 0.2633, 0.3865, 0.4857, 0.615, 0.239, 0.625, 0.239, 0.625, 0.25, 0.615, 0.25, 0.615, 0.4857, 0.625, 0.4857, 0.625, 0.5, 0.615, 0.5, 0.615, 0.7351, 0.625, 0.7351, 0.625, 0.75, 0.615, 0.75, 0.615, 0.9867, 0.625, 0.9867, 0.625, 1.0, 0.615, 1.0, 0.3607, 0.7351, 0.375, 0.7351, 0.375, 0.75, 0.3607, 0.75, 0.8617, 0.7351, 0.875, 0.7351, 0.875, 0.75, 0.8617, 0.75, 0.8617, 0.5, 0.875, 0.5, 0.875, 0.511, 0.8617, 0.511, 0.3607, 0.5, 0.375, 0.5, 0.375, 0.511, 0.3607, 0.511, 0.615, 0.5, 0.625, 0.5, 0.625, 0.511, 0.615, 0.511, 0.615, 0.01486, 0.625, 0.01486, 0.625, 0.239, 0.615, 0.239, 0.615, 0.0, 0.625, 0.0, 0.625, 0.01486, 0.615, 0.01486, 0.8617, 0.511, 0.875, 0.511, 0.875, 0.7351, 0.8617, 0.7351, 0.3607, 0.511, 0.375, 0.511, 0.375, 0.7351, 0.3607, 0.7351, 0.615, 0.511, 0.625, 0.511, 0.625, 0.7351, 0.615, 0.7351, 0.625, 0.511, 0.6393, 0.511, 0.6393, 0.7351, 0.625, 0.7351, 0.625, 0.5, 0.6393, 0.5, 0.6393, 0.511, 0.625, 0.511, 0.625, 0.7351, 0.6393, 0.7351, 0.6393, 0.75, 0.625, 0.75, 0.615, 0.75, 0.625, 0.75, 0.625, 0.7643, 0.615, 0.7643, 0.615, 0.25, 0.625, 0.25, 0.625, 0.2633, 0.615, 0.2633, 0.125, 0.7351, 0.1383, 0.7351, 0.1383, 0.75, 0.125, 0.75, 0.125, 0.5, 0.1383, 0.5, 0.1383, 0.511, 0.125, 0.511, 0.125, 0.511, 0.1383, 0.511, 0.1383, 0.7351, 0.125, 0.7351, 0.3865, 0.239, 0.615, 0.239, 0.615, 0.25, 0.3865, 0.25, 0.615, 0.2633, 0.3865, 0.2633, 0.3865, 0.25, 0.615, 0.25, 0.615, 0.4857, 0.615, 0.2633, 0.625, 0.2633, 0.6393, 0.5, 0.6393, 0.511, 0.6393, 0.5, 0.8617, 0.5, 0.8617, 0.511, 0.375, 0.239, 0.3865, 0.239, 0.3865, 0.25, 0.375, 0.25, 0.375, 0.4857, 0.3865, 0.4857, 0.3865, 0.5, 0.375, 0.5, 0.375, 0.7351, 0.3865, 0.7351, 0.3865, 0.75, 0.375, 0.75, 0.375, 0.9867, 0.3865, 0.9867, 0.3865, 1.0, 0.375, 1.0, 0.375, 0.5, 0.3865, 0.5, 0.3865, 0.511, 0.375, 0.511, 0.375, 0.01486, 0.3865, 0.01486, 0.3865, 0.239, 0.375, 0.239, 0.375, 0.0, 0.3865, 0.0, 0.3865, 0.01486, 0.375, 0.01486, 0.375, 0.511, 0.3865, 0.511, 0.3865, 0.7351, 0.375, 0.7351, 0.375, 0.75, 0.3865, 0.75, 0.3865, 0.7643, 0.375, 0.7643, 0.375, 0.25, 0.3865, 0.25, 0.3865, 0.2633, 0.375, 0.2633, 0.615, 0.01486, 0.3865, 0.01486, 0.3865, 0.0, 0.615, 0.0, 0.615, 0.0, 0.3865, 0.0, 0.3865, 0.9867, 0.615, 0.9867, 0.6393, 0.75, 0.6393, 0.7351, 0.8617, 0.7351, 0.8617, 0.75, 0.615, 0.7643, 0.6393, 0.75, 0.625, 0.9867, 0.615, 0.9867, 0.3607, 0.75, 0.1383, 0.75, 0.1383, 0.7351, 0.3607, 0.7351, 0.3607, 0.75, 0.3865, 0.7643, 0.3865, 0.9867, 0.1383, 0.75, 0.615, 0.7643, 0.3865, 0.7643, 0.3865, 0.75, 0.615, 0.75, 0.615, 0.75, 0.3865, 0.75, 0.3865, 0.7351, 0.615, 0.7351, 0.615, 0.511, 0.3865, 0.511, 0.3865, 0.5, 0.615, 0.5, 0.615, 0.5, 0.3865, 0.5, 0.3865, 0.4857, 0.615, 0.4857, 0.3607, 0.511, 0.1383, 0.511, 0.1383, 0.5, 0.3607, 0.5, 0.3607, 0.5, 0.1383, 0.5, 0.3865, 0.2633, 0.3865, 0.4857, 0.615, 0.239, 0.625, 0.239, 0.625, 0.25, 0.615, 0.25, 0.615, 0.4857, 0.625, 0.4857, 0.625, 0.5, 0.615, 0.5, 0.615, 0.7351, 0.625, 0.7351, 0.625, 0.75, 0.615, 0.75, 0.615, 0.9867, 0.625, 0.9867, 0.625, 1.0, 0.615, 1.0, 0.3607, 0.7351, 0.375, 0.7351, 0.375, 0.75, 0.3607, 0.75, 0.8617, 0.7351, 0.875, 0.7351, 0.875, 0.75, 0.8617, 0.75, 0.8617, 0.5, 0.875, 0.5, 0.875, 0.511, 0.8617, 0.511, 0.3607, 0.5, 0.375, 0.5, 0.375, 0.511, 0.3607, 0.511, 0.615, 0.5, 0.625, 0.5, 0.625, 0.511, 0.615, 0.511, 0.615, 0.01486, 0.625, 0.01486, 0.625, 0.239, 0.615, 0.239, 0.615, 0.0, 0.625, 0.0, 0.625, 0.01486, 0.615, 0.01486, 0.8617, 0.511, 0.875, 0.511, 0.875, 0.7351, 0.8617, 0.7351, 0.3607, 0.511, 0.375, 0.511, 0.375, 0.7351, 0.3607, 0.7351, 0.615, 0.511, 0.625, 0.511, 0.625, 0.7351, 0.615, 0.7351, 0.625, 0.511, 0.6393, 0.511, 0.6393, 0.7351, 0.625, 0.7351, 0.625, 0.5, 0.6393, 0.5, 0.6393, 0.511, 0.625, 0.511, 0.625, 0.7351, 0.6393, 0.7351, 0.6393, 0.75, 0.625, 0.75, 0.615, 0.75, 0.625, 0.75, 0.625, 0.7643, 0.615, 0.7643, 0.615, 0.25, 0.625, 0.25, 0.625, 0.2633, 0.615, 0.2633, 0.125, 0.7351, 0.1383, 0.7351, 0.1383, 0.75, 0.125, 0.75, 0.125, 0.5, 0.1383, 0.5, 0.1383, 0.511, 0.125, 0.511, 0.125, 0.511, 0.1383, 0.511, 0.1383, 0.7351, 0.125, 0.7351, 0.3865, 0.239, 0.615, 0.239, 0.615, 0.25, 0.3865, 0.25, 0.615, 0.2633, 0.3865, 0.2633, 0.3865, 0.25, 0.615, 0.25, 0.615, 0.4857, 0.615, 0.2633, 0.625, 0.2633, 0.6393, 0.5, 0.6393, 0.511, 0.6393, 0.5, 0.8617, 0.5, 0.8617, 0.511, 0.375, 0.239, 0.3865, 0.239, 0.3865, 0.25, 0.375, 0.25, 0.375, 0.4857, 0.3865, 0.4857, 0.3865, 0.5, 0.375, 0.5, 0.375, 0.7351, 0.3865, 0.7351, 0.3865, 0.75, 0.375, 0.75, 0.375, 0.9867, 0.3865, 0.9867, 0.3865, 1.0, 0.375, 1.0, 0.375, 0.5, 0.3865, 0.5, 0.3865, 0.511, 0.375, 0.511, 0.375, 0.01486, 0.3865, 0.01486, 0.3865, 0.239, 0.375, 0.239, 0.375, 0.0, 0.3865, 0.0, 0.3865, 0.01486, 0.375, 0.01486, 0.375, 0.511, 0.3865, 0.511, 0.3865, 0.7351, 0.375, 0.7351, 0.375, 0.75, 0.3865, 0.75, 0.3865, 0.7643, 0.375, 0.7643, 0.375, 0.25, 0.3865, 0.25, 0.3865, 0.2633, 0.375, 0.2633, 0.615, 0.01486, 0.3865, 0.01486, 0.3865, 0.0, 0.615, 0.0, 0.615, 0.0, 0.3865, 0.0, 0.3865, 0.9867, 0.615, 0.9867, 0.6393, 0.75, 0.6393, 0.7351, 0.8617, 0.7351, 0.8617, 0.75, 0.615, 0.7643, 0.6393, 0.75, 0.625, 0.9867, 0.615, 0.9867, 0.3607, 0.75, 0.1383, 0.75, 0.1383, 0.7351, 0.3607, 0.7351, 0.3607, 0.75, 0.3865, 0.7643, 0.3865, 0.9867, 0.1383, 0.75, 0.615, 0.7643, 0.3865, 0.7643, 0.3865, 0.75, 0.615, 0.75, 0.615, 0.75, 0.3865, 0.75, 0.3865, 0.7351, 0.615, 0.7351, 0.615, 0.511, 0.3865, 0.511, 0.3865, 0.5, 0.615, 0.5, 0.615, 0.5, 0.3865, 0.5, 0.3865, 0.4857, 0.615, 0.4857, 0.3607, 0.511, 0.1383, 0.511, 0.1383, 0.5, 0.3607, 0.5, 0.3607, 0.5, 0.1383, 0.5, 0.3865, 0.2633, 0.3865, 0.4857, 0.615, 0.239, 0.625, 0.239, 0.625, 0.25, 0.615, 0.25, 0.615, 0.4857, 0.625, 0.4857, 0.625, 0.5, 0.615, 0.5, 0.615, 0.7351, 0.625, 0.7351, 0.625, 0.75, 0.615, 0.75, 0.615, 0.9867, 0.625, 0.9867, 0.625, 1.0, 0.615, 1.0, 0.3607, 0.7351, 0.375, 0.7351, 0.375, 0.75, 0.3607, 0.75, 0.8617, 0.7351, 0.875, 0.7351, 0.875, 0.75, 0.8617, 0.75, 0.8617, 0.5, 0.875, 0.5, 0.875, 0.511, 0.8617, 0.511, 0.3607, 0.5, 0.375, 0.5, 0.375, 0.511, 0.3607, 0.511, 0.615, 0.5, 0.625, 0.5, 0.625, 0.511, 0.615, 0.511, 0.615, 0.01486, 0.625, 0.01486, 0.625, 0.239, 0.615, 0.239, 0.615, 0.0, 0.625, 0.0, 0.625, 0.01486, 0.615, 0.01486, 0.8617, 0.511, 0.875, 0.511, 0.875, 0.7351, 0.8617, 0.7351, 0.3607, 0.511, 0.375, 0.511, 0.375, 0.7351, 0.3607, 0.7351, 0.615, 0.511, 0.625, 0.511, 0.625, 0.7351, 0.615, 0.7351, 0.625, 0.511, 0.6393, 0.511, 0.6393, 0.7351, 0.625, 0.7351, 0.625, 0.5, 0.6393, 0.5, 0.6393, 0.511, 0.625, 0.511, 0.625, 0.7351, 0.6393, 0.7351, 0.6393, 0.75, 0.625, 0.75, 0.615, 0.75, 0.625, 0.75, 0.625, 0.7643, 0.615, 0.7643, 0.615, 0.25, 0.625, 0.25, 0.625, 0.2633, 0.615, 0.2633, 0.125, 0.7351, 0.1383, 0.7351, 0.1383, 0.75, 0.125, 0.75, 0.125, 0.5, 0.1383, 0.5, 0.1383, 0.511, 0.125, 0.511, 0.125, 0.511, 0.1383, 0.511, 0.1383, 0.7351, 0.125, 0.7351, 0.3865, 0.239, 0.615, 0.239, 0.615, 0.25, 0.3865, 0.25, 0.615, 0.2633, 0.3865, 0.2633, 0.3865, 0.25, 0.615, 0.25, 0.615, 0.4857, 0.615, 0.2633, 0.625, 0.2633, 0.6393, 0.5, 0.6393, 0.511, 0.6393, 0.5, 0.8617, 0.5, 0.8617, 0.511, 0.375, 0.239, 0.3865, 0.239, 0.3865, 0.25, 0.375, 0.25, 0.375, 0.4857, 0.3865, 0.4857, 0.3865, 0.5, 0.375, 0.5, 0.375, 0.7351, 0.3865, 0.7351, 0.3865, 0.75, 0.375, 0.75, 0.375, 0.9867, 0.3865, 0.9867, 0.3865, 1.0, 0.375, 1.0, 0.375, 0.5, 0.3865, 0.5, 0.3865, 0.511, 0.375, 0.511, 0.375, 0.01486, 0.3865, 0.01486, 0.3865, 0.239, 0.375, 0.239, 0.375, 0.0, 0.3865, 0.0, 0.3865, 0.01486, 0.375, 0.01486, 0.375, 0.511, 0.3865, 0.511, 0.3865, 0.7351, 0.375, 0.7351, 0.375, 0.75, 0.3865, 0.75, 0.3865, 0.7643, 0.375, 0.7643, 0.375, 0.25, 0.3865, 0.25, 0.3865, 0.2633, 0.375, 0.2633, 0.615, 0.01486, 0.3865, 0.01486, 0.3865, 0.0, 0.615, 0.0, 0.615, 0.0, 0.3865, 0.0, 0.3865, 0.9867, 0.615, 0.9867, 0.6393, 0.75, 0.6393, 0.7351, 0.8617, 0.7351, 0.8617, 0.75, 0.615, 0.7643, 0.6393, 0.75, 0.625, 0.9867, 0.615, 0.9867, 0.3607, 0.75, 0.1383, 0.75, 0.1383, 0.7351, 0.3607, 0.7351, 0.3607, 0.75, 0.3865, 0.7643, 0.3865, 0.9867, 0.1383, 0.75, 0.615, 0.7643, 0.3865, 0.7643, 0.3865, 0.75, 0.615, 0.75, 0.615, 0.75, 0.3865, 0.75, 0.3865, 0.7351, 0.615, 0.7351, 0.615, 0.511, 0.3865, 0.511, 0.3865, 0.5, 0.615, 0.5, 0.615, 0.5, 0.3865, 0.5, 0.3865, 0.4857, 0.615, 0.4857, 0.3607, 0.511, 0.1383, 0.511, 0.1383, 0.5, 0.3607, 0.5, 0.3607, 0.5, 0.1383, 0.5, 0.3865, 0.2633, 0.3865, 0.4857, 0.615, 0.239, 0.625, 0.239, 0.625, 0.25, 0.615, 0.25, 0.615, 0.4857, 0.625, 0.4857, 0.625, 0.5, 0.615, 0.5, 0.615, 0.7351, 0.625, 0.7351, 0.625, 0.75, 0.615, 0.75, 0.615, 0.9867, 0.625, 0.9867, 0.625, 1.0, 0.615, 1.0, 0.3607, 0.7351, 0.375, 0.7351, 0.375, 0.75, 0.3607, 0.75, 0.8617, 0.7351, 0.875, 0.7351, 0.875, 0.75, 0.8617, 0.75, 0.8617, 0.5, 0.875, 0.5, 0.875, 0.511, 0.8617, 0.511, 0.3607, 0.5, 0.375, 0.5, 0.375, 0.511, 0.3607, 0.511, 0.615, 0.5, 0.625, 0.5, 0.625, 0.511, 0.615, 0.511, 0.615, 0.01486, 0.625, 0.01486, 0.625, 0.239, 0.615, 0.239, 0.615, 0.0, 0.625, 0.0, 0.625, 0.01486, 0.615, 0.01486, 0.8617, 0.511, 0.875, 0.511, 0.875, 0.7351, 0.8617, 0.7351, 0.3607, 0.511, 0.375, 0.511, 0.375, 0.7351, 0.3607, 0.7351, 0.615, 0.511, 0.625, 0.511, 0.625, 0.7351, 0.615, 0.7351, 0.625, 0.511, 0.6393, 0.511, 0.6393, 0.7351, 0.625, 0.7351, 0.625, 0.5, 0.6393, 0.5, 0.6393, 0.511, 0.625, 0.511, 0.625, 0.7351, 0.6393, 0.7351, 0.6393, 0.75, 0.625, 0.75, 0.615, 0.75, 0.625, 0.75, 0.625, 0.7643, 0.615, 0.7643, 0.615, 0.25, 0.625, 0.25, 0.625, 0.2633, 0.615, 0.2633, 0.125, 0.7351, 0.1383, 0.7351, 0.1383, 0.75, 0.125, 0.75, 0.125, 0.5, 0.1383, 0.5, 0.1383, 0.511, 0.125, 0.511, 0.125, 0.511, 0.1383, 0.511, 0.1383, 0.7351, 0.125, 0.7351, 0.3865, 0.239, 0.615, 0.239, 0.615, 0.25, 0.3865, 0.25, 0.615, 0.2633, 0.3865, 0.2633, 0.3865, 0.25, 0.615, 0.25, 0.615, 0.4857, 0.615, 0.2633, 0.625, 0.2633, 0.6393, 0.5, 0.6393, 0.511, 0.6393, 0.5, 0.8617, 0.5, 0.8617, 0.511, 0.375, 0.239, 0.3865, 0.239, 0.3865, 0.25, 0.375, 0.25, 0.375, 0.4857, 0.3865, 0.4857, 0.3865, 0.5, 0.375, 0.5, 0.375, 0.7351, 0.3865, 0.7351, 0.3865, 0.75, 0.375, 0.75, 0.375, 0.9867, 0.3865, 0.9867, 0.3865, 1.0, 0.375, 1.0, 0.375, 0.5, 0.3865, 0.5, 0.3865, 0.511, 0.375, 0.511, 0.375, 0.01486, 0.3865, 0.01486, 0.3865, 0.239, 0.375, 0.239, 0.375, 0.0, 0.3865, 0.0, 0.3865, 0.01486, 0.375, 0.01486, 0.375, 0.511, 0.3865, 0.511, 0.3865, 0.7351, 0.375, 0.7351, 0.375, 0.75, 0.3865, 0.75, 0.3865, 0.7643, 0.375, 0.7643, 0.375, 0.25, 0.3865, 0.25, 0.3865, 0.2633, 0.375, 0.2633, 0.615, 0.01486, 0.3865, 0.01486, 0.3865, 0.0, 0.615, 0.0, 0.615, 0.0, 0.3865, 0.0, 0.3865, 0.9867, 0.615, 0.9867, 0.6393, 0.75, 0.6393, 0.7351, 0.8617, 0.7351, 0.8617, 0.75, 0.615, 0.7643, 0.6393, 0.75, 0.625, 0.9867, 0.615, 0.9867, 0.3607, 0.75, 0.1383, 0.75, 0.1383, 0.7351, 0.3607, 0.7351, 0.3607, 0.75, 0.3865, 0.7643, 0.3865, 0.9867, 0.1383, 0.75, 0.615, 0.7643, 0.3865, 0.7643, 0.3865, 0.75, 0.615, 0.75, 0.615, 0.75, 0.3865, 0.75, 0.3865, 0.7351, 0.615, 0.7351, 0.615, 0.511, 0.3865, 0.511, 0.3865, 0.5, 0.615, 0.5, 0.615, 0.5, 0.3865, 0.5, 0.3865, 0.4857, 0.615, 0.4857, 0.3607, 0.511, 0.1383, 0.511, 0.1383, 0.5, 0.3607, 0.5, 0.3607, 0.5, 0.1383, 0.5, 0.3865, 0.2633, 0.3865, 0.4857, 0.615, 0.239, 0.625, 0.239, 0.625, 0.25, 0.615, 0.25, 0.615, 0.4857, 0.625, 0.4857, 0.625, 0.5, 0.615, 0.5, 0.615, 0.7351, 0.625, 0.7351, 0.625, 0.75, 0.615, 0.75, 0.615, 0.9867, 0.625, 0.9867, 0.625, 1.0, 0.615, 1.0, 0.3607, 0.7351, 0.375, 0.7351, 0.375, 0.75, 0.3607, 0.75, 0.8617, 0.7351, 0.875, 0.7351, 0.875, 0.75, 0.8617, 0.75, 0.8617, 0.5, 0.875, 0.5, 0.875, 0.511, 0.8617, 0.511, 0.3607, 0.5, 0.375, 0.5, 0.375, 0.511, 0.3607, 0.511, 0.615, 0.5, 0.625, 0.5, 0.625, 0.511, 0.615, 0.511, 0.615, 0.01486, 0.625, 0.01486, 0.625, 0.239, 0.615, 0.239, 0.615, 0.0, 0.625, 0.0, 0.625, 0.01486, 0.615, 0.01486, 0.8617, 0.511, 0.875, 0.511, 0.875, 0.7351, 0.8617, 0.7351, 0.3607, 0.511, 0.375, 0.511, 0.375, 0.7351, 0.3607, 0.7351, 0.615, 0.511, 0.625, 0.511, 0.625, 0.7351, 0.615, 0.7351, 0.625, 0.511, 0.6393, 0.511, 0.6393, 0.7351, 0.625, 0.7351, 0.625, 0.5, 0.6393, 0.5, 0.6393, 0.511, 0.625, 0.511, 0.625, 0.7351, 0.6393, 0.7351, 0.6393, 0.75, 0.625, 0.75, 0.615, 0.75, 0.625, 0.75, 0.625, 0.7643, 0.615, 0.7643, 0.615, 0.25, 0.625, 0.25, 0.625, 0.2633, 0.615, 0.2633, 0.125, 0.7351, 0.1383, 0.7351, 0.1383, 0.75, 0.125, 0.75, 0.125, 0.5, 0.1383, 0.5, 0.1383, 0.511, 0.125, 0.511, 0.125, 0.511, 0.1383, 0.511, 0.1383, 0.7351, 0.125, 0.7351, 0.3865, 0.239, 0.615, 0.239, 0.615, 0.25, 0.3865, 0.25, 0.615, 0.2633, 0.3865, 0.2633, 0.3865, 0.25, 0.615, 0.25, 0.615, 0.4857, 0.615, 0.2633, 0.625, 0.2633, 0.6393, 0.5, 0.6393, 0.511, 0.6393, 0.5, 0.8617, 0.5, 0.8617, 0.511, 0.375, 0.239, 0.3865, 0.239, 0.3865, 0.25, 0.375, 0.25, 0.375, 0.4857, 0.3865, 0.4857, 0.3865, 0.5, 0.375, 0.5, 0.375, 0.7351, 0.3865, 0.7351, 0.3865, 0.75, 0.375, 0.75, 0.375, 0.9867, 0.3865, 0.9867, 0.3865, 1.0, 0.375, 1.0, 0.375, 0.5, 0.3865, 0.5, 0.3865, 0.511, 0.375, 0.511, 0.375, 0.01486, 0.3865, 0.01486, 0.3865, 0.239, 0.375, 0.239, 0.375, 0.0, 0.3865, 0.0, 0.3865, 0.01486, 0.375, 0.01486, 0.375, 0.511, 0.3865, 0.511, 0.3865, 0.7351, 0.375, 0.7351, 0.375, 0.75, 0.3865, 0.75, 0.3865, 0.7643, 0.375, 0.7643, 0.375, 0.25, 0.3865, 0.25, 0.3865, 0.2633, 0.375, 0.2633, 0.615, 0.01486, 0.3865, 0.01486, 0.3865, 0.0, 0.615, 0.0, 0.615, 0.0, 0.3865, 0.0, 0.3865, 0.9867, 0.615, 0.9867, 0.6393, 0.75, 0.6393, 0.7351, 0.8617, 0.7351, 0.8617, 0.75, 0.615, 0.7643, 0.6393, 0.75, 0.625, 0.9867, 0.615, 0.9867, 0.3607, 0.75, 0.1383, 0.75, 0.1383, 0.7351, 0.3607, 0.7351, 0.3607, 0.75, 0.3865, 0.7643, 0.3865, 0.9867, 0.1383, 0.75, 0.615, 0.7643, 0.3865, 0.7643, 0.3865, 0.75, 0.615, 0.75, 0.615, 0.75, 0.3865, 0.75, 0.3865, 0.7351, 0.615, 0.7351, 0.615, 0.511, 0.3865, 0.511, 0.3865, 0.5, 0.615, 0.5, 0.615, 0.5, 0.3865, 0.5, 0.3865, 0.4857, 0.615, 0.4857, 0.3607, 0.511, 0.1383, 0.511, 0.1383, 0.5, 0.3607, 0.5, 0.3607, 0.5, 0.1383, 0.5, 0.3865, 0.2633, 0.3865, 0.4857, 0.615, 0.239, 0.615, 0.25, 0.625, 0.25, 0.625, 0.239, 0.615, 0.4857, 0.615, 0.5, 0.625, 0.5, 0.625, 0.4857, 0.615, 0.7351, 0.615, 0.75, 0.625, 0.75, 0.625, 0.7351, 0.615, 0.9867, 0.615, 1.0, 0.625, 1.0, 0.625, 0.9867, 0.3607, 0.7351, 0.3607, 0.75, 0.375, 0.75, 0.375, 0.7351, 0.8617, 0.7351, 0.8617, 0.75, 0.875, 0.75, 0.875, 0.7351, 0.8617, 0.5, 0.8617, 0.511, 0.875, 0.511, 0.875, 0.5, 0.3607, 0.5, 0.3607, 0.511, 0.375, 0.511, 0.375, 0.5, 0.615, 0.5, 0.615, 0.511, 0.625, 0.511, 0.625, 0.5, 0.615, 0.01486, 0.615, 0.239, 0.625, 0.239, 0.625, 0.01486, 0.615, 0.0, 0.615, 0.01486, 0.625, 0.01486, 0.625, 0.0, 0.8617, 0.511, 0.8617, 0.7351, 0.875, 0.7351, 0.875, 0.511, 0.3607, 0.511, 0.3607, 0.7351, 0.375, 0.7351, 0.375, 0.511, 0.615, 0.511, 0.615, 0.7351, 0.625, 0.7351, 0.625, 0.511, 0.625, 0.511, 0.625, 0.7351, 0.6393, 0.7351, 0.6393, 0.511, 0.625, 0.5, 0.625, 0.511, 0.6393, 0.511, 0.6393, 0.5, 0.625, 0.7351, 0.625, 0.75, 0.6393, 0.75, 0.6393, 0.7351, 0.615, 0.75, 0.615, 0.7643, 0.625, 0.7643, 0.625, 0.75, 0.615, 0.25, 0.615, 0.2633, 0.625, 0.2633, 0.625, 0.25, 0.125, 0.7351, 0.125, 0.75, 0.1383, 0.75, 0.1383, 0.7351, 0.125, 0.5, 0.125, 0.511, 0.1383, 0.511, 0.1383, 0.5, 0.125, 0.511, 0.125, 0.7351, 0.1383, 0.7351, 0.1383, 0.511, 0.3865, 0.239, 0.3865, 0.25, 0.615, 0.25, 0.615, 0.239, 0.615, 0.2633, 0.615, 0.25, 0.3865, 0.25, 0.3865, 0.2633, 0.615, 0.4857, 0.6393, 0.5, 0.625, 0.2633, 0.615, 0.2633, 0.6393, 0.511, 0.8617, 0.511, 0.8617, 0.5, 0.6393, 0.5, 0.375, 0.239, 0.375, 0.25, 0.3865, 0.25, 0.3865, 0.239, 0.375, 0.4857, 0.375, 0.5, 0.3865, 0.5, 0.3865, 0.4857, 0.375, 0.7351, 0.375, 0.75, 0.3865, 0.75, 0.3865, 0.7351, 0.375, 0.9867, 0.375, 1.0, 0.3865, 1.0, 0.3865, 0.9867, 0.375, 0.5, 0.375, 0.511, 0.3865, 0.511, 0.3865, 0.5, 0.375, 0.01486, 0.375, 0.239, 0.3865, 0.239, 0.3865, 0.01486, 0.375, 0.0, 0.375, 0.01486, 0.3865, 0.01486, 0.3865, 0.0, 0.375, 0.511, 0.375, 0.7351, 0.3865, 0.7351, 0.3865, 0.511, 0.375, 0.75, 0.375, 0.7643, 0.3865, 0.7643, 0.3865, 0.75, 0.375, 0.25, 0.375, 0.2633, 0.3865, 0.2633, 0.3865, 0.25, 0.615, 0.01486, 0.615, 0.0, 0.3865, 0.0, 0.3865, 0.01486, 0.615, 0.0, 0.615, 0.9867, 0.3865, 0.9867, 0.3865, 0.0, 0.6393, 0.75, 0.8617, 0.75, 0.8617, 0.7351, 0.6393, 0.7351, 0.615, 0.7643, 0.615, 0.9867, 0.625, 0.9867, 0.6393, 0.75, 0.3607, 0.75, 0.3607, 0.7351, 0.1383, 0.7351, 0.1383, 0.75, 0.3607, 0.75, 0.1383, 0.75, 0.3865, 0.9867, 0.3865, 0.7643, 0.615, 0.7643, 0.615, 0.75, 0.3865, 0.75, 0.3865, 0.7643, 0.615, 0.75, 0.615, 0.7351, 0.3865, 0.7351, 0.3865, 0.75, 0.615, 0.511, 0.615, 0.5, 0.3865, 0.5, 0.3865, 0.511, 0.615, 0.5, 0.615, 0.4857, 0.3865, 0.4857, 0.3865, 0.5, 0.3607, 0.511, 0.3607, 0.5, 0.1383, 0.5, 0.1383, 0.511, 0.3607, 0.5, 0.3865, 0.4857, 0.3865, 0.2633, 0.1383, 0.5, 0.615, 0.239, 0.615, 0.25, 0.625, 0.25, 0.625, 0.239, 0.615, 0.4857, 0.615, 0.5, 0.625, 0.5, 0.625, 0.4857, 0.615, 0.7351, 0.615, 0.75, 0.625, 0.75, 0.625, 0.7351, 0.615, 0.9867, 0.615, 1.0, 0.625, 1.0, 0.625, 0.9867, 0.3607, 0.7351, 0.3607, 0.75, 0.375, 0.75, 0.375, 0.7351, 0.8617, 0.7351, 0.8617, 0.75, 0.875, 0.75, 0.875, 0.7351, 0.8617, 0.5, 0.8617, 0.511, 0.875, 0.511, 0.875, 0.5, 0.3607, 0.5, 0.3607, 0.511, 0.375, 0.511, 0.375, 0.5, 0.615, 0.5, 0.615, 0.511, 0.625, 0.511, 0.625, 0.5, 0.615, 0.01486, 0.615, 0.239, 0.625, 0.239, 0.625, 0.01486, 0.615, 0.0, 0.615, 0.01486, 0.625, 0.01486, 0.625, 0.0, 0.8617, 0.511, 0.8617, 0.7351, 0.875, 0.7351, 0.875, 0.511, 0.3607, 0.511, 0.3607, 0.7351, 0.375, 0.7351, 0.375, 0.511, 0.615, 0.511, 0.615, 0.7351, 0.625, 0.7351, 0.625, 0.511, 0.625, 0.511, 0.625, 0.7351, 0.6393, 0.7351, 0.6393, 0.511, 0.625, 0.5, 0.625, 0.511, 0.6393, 0.511, 0.6393, 0.5, 0.625, 0.7351, 0.625, 0.75, 0.6393, 0.75, 0.6393, 0.7351, 0.615, 0.75, 0.615, 0.7643, 0.625, 0.7643, 0.625, 0.75, 0.615, 0.25, 0.615, 0.2633, 0.625, 0.2633, 0.625, 0.25, 0.125, 0.7351, 0.125, 0.75, 0.1383, 0.75, 0.1383, 0.7351, 0.125, 0.5, 0.125, 0.511, 0.1383, 0.511, 0.1383, 0.5, 0.125, 0.511, 0.125, 0.7351, 0.1383, 0.7351, 0.1383, 0.511, 0.3865, 0.239, 0.3865, 0.25, 0.615, 0.25, 0.615, 0.239, 0.615, 0.2633, 0.615, 0.25, 0.3865, 0.25, 0.3865, 0.2633, 0.615, 0.4857, 0.6393, 0.5, 0.625, 0.2633, 0.615, 0.2633, 0.6393, 0.511, 0.8617, 0.511, 0.8617, 0.5, 0.6393, 0.5, 0.375, 0.239, 0.375, 0.25, 0.3865, 0.25, 0.3865, 0.239, 0.375, 0.4857, 0.375, 0.5, 0.3865, 0.5, 0.3865, 0.4857, 0.375, 0.7351, 0.375, 0.75, 0.3865, 0.75, 0.3865, 0.7351, 0.375, 0.9867, 0.375, 1.0, 0.3865, 1.0, 0.3865, 0.9867, 0.375, 0.5, 0.375, 0.511, 0.3865, 0.511, 0.3865, 0.5, 0.375, 0.01486, 0.375, 0.239, 0.3865, 0.239, 0.3865, 0.01486, 0.375, 0.0, 0.375, 0.01486, 0.3865, 0.01486, 0.3865, 0.0, 0.375, 0.511, 0.375, 0.7351, 0.3865, 0.7351, 0.3865, 0.511, 0.375, 0.75, 0.375, 0.7643, 0.3865, 0.7643, 0.3865, 0.75, 0.375, 0.25, 0.375, 0.2633, 0.3865, 0.2633, 0.3865, 0.25, 0.615, 0.01486, 0.615, 0.0, 0.3865, 0.0, 0.3865, 0.01486, 0.615, 0.0, 0.615, 0.9867, 0.3865, 0.9867, 0.3865, 0.0, 0.6393, 0.75, 0.8617, 0.75, 0.8617, 0.7351, 0.6393, 0.7351, 0.615, 0.7643, 0.615, 0.9867, 0.625, 0.9867, 0.6393, 0.75, 0.3607, 0.75, 0.3607, 0.7351, 0.1383, 0.7351, 0.1383, 0.75, 0.3607, 0.75, 0.1383, 0.75, 0.3865, 0.9867, 0.3865, 0.7643, 0.615, 0.7643, 0.615, 0.75, 0.3865, 0.75, 0.3865, 0.7643, 0.615, 0.75, 0.615, 0.7351, 0.3865, 0.7351, 0.3865, 0.75, 0.615, 0.511, 0.615, 0.5, 0.3865, 0.5, 0.3865, 0.511, 0.615, 0.5, 0.615, 0.4857, 0.3865, 0.4857, 0.3865, 0.5, 0.3607, 0.511, 0.3607, 0.5, 0.1383, 0.5, 0.1383, 0.511, 0.3607, 0.5, 0.3865, 0.4857, 0.3865, 0.2633, 0.1383, 0.5, 0.615, 0.239, 0.615, 0.25, 0.625, 0.25, 0.625, 0.239, 0.615, 0.4857, 0.615, 0.5, 0.625, 0.5, 0.625, 0.4857, 0.615, 0.7351, 0.615, 0.75, 0.625, 0.75, 0.625, 0.7351, 0.615, 0.9867, 0.615, 1.0, 0.625, 1.0, 0.625, 0.9867, 0.3607, 0.7351, 0.3607, 0.75, 0.375, 0.75, 0.375, 0.7351, 0.8617, 0.7351, 0.8617, 0.75, 0.875, 0.75, 0.875, 0.7351, 0.8617, 0.5, 0.8617, 0.511, 0.875, 0.511, 0.875, 0.5, 0.3607, 0.5, 0.3607, 0.511, 0.375, 0.511, 0.375, 0.5, 0.615, 0.5, 0.615, 0.511, 0.625, 0.511, 0.625, 0.5, 0.615, 0.01486, 0.615, 0.239, 0.625, 0.239, 0.625, 0.01486, 0.615, 0.0, 0.615, 0.01486, 0.625, 0.01486, 0.625, 0.0, 0.8617, 0.511, 0.8617, 0.7351, 0.875, 0.7351, 0.875, 0.511, 0.3607, 0.511, 0.3607, 0.7351, 0.375, 0.7351, 0.375, 0.511, 0.615, 0.511, 0.615, 0.7351, 0.625, 0.7351, 0.625, 0.511, 0.625, 0.511, 0.625, 0.7351, 0.6393, 0.7351, 0.6393, 0.511, 0.625, 0.5, 0.625, 0.511, 0.6393, 0.511, 0.6393, 0.5, 0.625, 0.7351, 0.625, 0.75, 0.6393, 0.75, 0.6393, 0.7351, 0.615, 0.75, 0.615, 0.7643, 0.625, 0.7643, 0.625, 0.75, 0.615, 0.25, 0.615, 0.2633, 0.625, 0.2633, 0.625, 0.25, 0.125, 0.7351, 0.125, 0.75, 0.1383, 0.75, 0.1383, 0.7351, 0.125, 0.5, 0.125, 0.511, 0.1383, 0.511, 0.1383, 0.5, 0.125, 0.511, 0.125, 0.7351, 0.1383, 0.7351, 0.1383, 0.511, 0.3865, 0.239, 0.3865, 0.25, 0.615, 0.25, 0.615, 0.239, 0.615, 0.2633, 0.615, 0.25, 0.3865, 0.25, 0.3865, 0.2633, 0.615, 0.4857, 0.6393, 0.5, 0.625, 0.2633, 0.615, 0.2633, 0.6393, 0.511, 0.8617, 0.511, 0.8617, 0.5, 0.6393, 0.5, 0.375, 0.239, 0.375, 0.25, 0.3865, 0.25, 0.3865, 0.239, 0.375, 0.4857, 0.375, 0.5, 0.3865, 0.5, 0.3865, 0.4857, 0.375, 0.7351, 0.375, 0.75, 0.3865, 0.75, 0.3865, 0.7351, 0.375, 0.9867, 0.375, 1.0, 0.3865, 1.0, 0.3865, 0.9867, 0.375, 0.5, 0.375, 0.511, 0.3865, 0.511, 0.3865, 0.5, 0.375, 0.01486, 0.375, 0.239, 0.3865, 0.239, 0.3865, 0.01486, 0.375, 0.0, 0.375, 0.01486, 0.3865, 0.01486, 0.3865, 0.0, 0.375, 0.511, 0.375, 0.7351, 0.3865, 0.7351, 0.3865, 0.511, 0.375, 0.75, 0.375, 0.7643, 0.3865, 0.7643, 0.3865, 0.75, 0.375, 0.25, 0.375, 0.2633, 0.3865, 0.2633, 0.3865, 0.25, 0.615, 0.01486, 0.615, 0.0, 0.3865, 0.0, 0.3865, 0.01486, 0.615, 0.0, 0.615, 0.9867, 0.3865, 0.9867, 0.3865, 0.0, 0.6393, 0.75, 0.8617, 0.75, 0.8617, 0.7351, 0.6393, 0.7351, 0.615, 0.7643, 0.615, 0.9867, 0.625, 0.9867, 0.6393, 0.75, 0.3607, 0.75, 0.3607, 0.7351, 0.1383, 0.7351, 0.1383, 0.75, 0.3607, 0.75, 0.1383, 0.75, 0.3865, 0.9867, 0.3865, 0.7643, 0.615, 0.7643, 0.615, 0.75, 0.3865, 0.75, 0.3865, 0.7643, 0.615, 0.75, 0.615, 0.7351, 0.3865, 0.7351, 0.3865, 0.75, 0.615, 0.511, 0.615, 0.5, 0.3865, 0.5, 0.3865, 0.511, 0.615, 0.5, 0.615, 0.4857, 0.3865, 0.4857, 0.3865, 0.5, 0.3607, 0.511, 0.3607, 0.5, 0.1383, 0.5, 0.1383, 0.511, 0.3607, 0.5, 0.3865, 0.4857, 0.3865, 0.2633, 0.1383, 0.5, 0.615, 0.239, 0.615, 0.25, 0.625, 0.25, 0.625, 0.239, 0.615, 0.4857, 0.615, 0.5, 0.625, 0.5, 0.625, 0.4857, 0.615, 0.7351, 0.615, 0.75, 0.625, 0.75, 0.625, 0.7351, 0.615, 0.9867, 0.615, 1.0, 0.625, 1.0, 0.625, 0.9867, 0.3607, 0.7351, 0.3607, 0.75, 0.375, 0.75, 0.375, 0.7351, 0.8617, 0.7351, 0.8617, 0.75, 0.875, 0.75, 0.875, 0.7351, 0.8617, 0.5, 0.8617, 0.511, 0.875, 0.511, 0.875, 0.5, 0.3607, 0.5, 0.3607, 0.511, 0.375, 0.511, 0.375, 0.5, 0.615, 0.5, 0.615, 0.511, 0.625, 0.511, 0.625, 0.5, 0.615, 0.01486, 0.615, 0.239, 0.625, 0.239, 0.625, 0.01486, 0.615, 0.0, 0.615, 0.01486, 0.625, 0.01486, 0.625, 0.0, 0.8617, 0.511, 0.8617, 0.7351, 0.875, 0.7351, 0.875, 0.511, 0.3607, 0.511, 0.3607, 0.7351, 0.375, 0.7351, 0.375, 0.511, 0.615, 0.511, 0.615, 0.7351, 0.625, 0.7351, 0.625, 0.511, 0.625, 0.511, 0.625, 0.7351, 0.6393, 0.7351, 0.6393, 0.511, 0.625, 0.5, 0.625, 0.511, 0.6393, 0.511, 0.6393, 0.5, 0.625, 0.7351, 0.625, 0.75, 0.6393, 0.75, 0.6393, 0.7351, 0.615, 0.75, 0.615, 0.7643, 0.625, 0.7643, 0.625, 0.75, 0.615, 0.25, 0.615, 0.2633, 0.625, 0.2633, 0.625, 0.25, 0.125, 0.7351, 0.125, 0.75, 0.1383, 0.75, 0.1383, 0.7351, 0.125, 0.5, 0.125, 0.511, 0.1383, 0.511, 0.1383, 0.5, 0.125, 0.511, 0.125, 0.7351, 0.1383, 0.7351, 0.1383, 0.511, 0.3865, 0.239, 0.3865, 0.25, 0.615, 0.25, 0.615, 0.239, 0.615, 0.2633, 0.615, 0.25, 0.3865, 0.25, 0.3865, 0.2633, 0.615, 0.4857, 0.6393, 0.5, 0.625, 0.2633, 0.615, 0.2633, 0.6393, 0.511, 0.8617, 0.511, 0.8617, 0.5, 0.6393, 0.5, 0.375, 0.239, 0.375, 0.25, 0.3865, 0.25, 0.3865, 0.239, 0.375, 0.4857, 0.375, 0.5, 0.3865, 0.5, 0.3865, 0.4857, 0.375, 0.7351, 0.375, 0.75, 0.3865, 0.75, 0.3865, 0.7351, 0.375, 0.9867, 0.375, 1.0, 0.3865, 1.0, 0.3865, 0.9867, 0.375, 0.5, 0.375, 0.511, 0.3865, 0.511, 0.3865, 0.5, 0.375, 0.01486, 0.375, 0.239, 0.3865, 0.239, 0.3865, 0.01486, 0.375, 0.0, 0.375, 0.01486, 0.3865, 0.01486, 0.3865, 0.0, 0.375, 0.511, 0.375, 0.7351, 0.3865, 0.7351, 0.3865, 0.511, 0.375, 0.75, 0.375, 0.7643, 0.3865, 0.7643, 0.3865, 0.75, 0.375, 0.25, 0.375, 0.2633, 0.3865, 0.2633, 0.3865, 0.25, 0.615, 0.01486, 0.615, 0.0, 0.3865, 0.0, 0.3865, 0.01486, 0.615, 0.0, 0.615, 0.9867, 0.3865, 0.9867, 0.3865, 0.0, 0.6393, 0.75, 0.8617, 0.75, 0.8617, 0.7351, 0.6393, 0.7351, 0.615, 0.7643, 0.615, 0.9867, 0.625, 0.9867, 0.6393, 0.75, 0.3607, 0.75, 0.3607, 0.7351, 0.1383, 0.7351, 0.1383, 0.75, 0.3607, 0.75, 0.1383, 0.75, 0.3865, 0.9867, 0.3865, 0.7643, 0.615, 0.7643, 0.615, 0.75, 0.3865, 0.75, 0.3865, 0.7643, 0.615, 0.75, 0.615, 0.7351, 0.3865, 0.7351, 0.3865, 0.75, 0.615, 0.511, 0.615, 0.5, 0.3865, 0.5, 0.3865, 0.511, 0.615, 0.5, 0.615, 0.4857, 0.3865, 0.4857, 0.3865, 0.5, 0.3607, 0.511, 0.3607, 0.5, 0.1383, 0.5, 0.1383, 0.511, 0.3607, 0.5, 0.3865, 0.4857, 0.3865, 0.2633, 0.1383, 0.5, 0.615, 0.239, 0.615, 0.25, 0.625, 0.25, 0.625, 0.239, 0.615, 0.4857, 0.615, 0.5, 0.625, 0.5, 0.625, 0.4857, 0.615, 0.7351, 0.615, 0.75, 0.625, 0.75, 0.625, 0.7351, 0.615, 0.9867, 0.615, 1.0, 0.625, 1.0, 0.625, 0.9867, 0.3607, 0.7351, 0.3607, 0.75, 0.375, 0.75, 0.375, 0.7351, 0.8617, 0.7351, 0.8617, 0.75, 0.875, 0.75, 0.875, 0.7351, 0.8617, 0.5, 0.8617, 0.511, 0.875, 0.511, 0.875, 0.5, 0.3607, 0.5, 0.3607, 0.511, 0.375, 0.511, 0.375, 0.5, 0.615, 0.5, 0.615, 0.511, 0.625, 0.511, 0.625, 0.5, 0.615, 0.01486, 0.615, 0.239, 0.625, 0.239, 0.625, 0.01486, 0.615, 0.0, 0.615, 0.01486, 0.625, 0.01486, 0.625, 0.0, 0.8617, 0.511, 0.8617, 0.7351, 0.875, 0.7351, 0.875, 0.511, 0.3607, 0.511, 0.3607, 0.7351, 0.375, 0.7351, 0.375, 0.511, 0.615, 0.511, 0.615, 0.7351, 0.625, 0.7351, 0.625, 0.511, 0.625, 0.511, 0.625, 0.7351, 0.6393, 0.7351, 0.6393, 0.511, 0.625, 0.5, 0.625, 0.511, 0.6393, 0.511, 0.6393, 0.5, 0.625, 0.7351, 0.625, 0.75, 0.6393, 0.75, 0.6393, 0.7351, 0.615, 0.75, 0.615, 0.7643, 0.625, 0.7643, 0.625, 0.75, 0.615, 0.25, 0.615, 0.2633, 0.625, 0.2633, 0.625, 0.25, 0.125, 0.7351, 0.125, 0.75, 0.1383, 0.75, 0.1383, 0.7351, 0.125, 0.5, 0.125, 0.511, 0.1383, 0.511, 0.1383, 0.5, 0.125, 0.511, 0.125, 0.7351, 0.1383, 0.7351, 0.1383, 0.511, 0.3865, 0.239, 0.3865, 0.25, 0.615, 0.25, 0.615, 0.239, 0.615, 0.2633, 0.615, 0.25, 0.3865, 0.25, 0.3865, 0.2633, 0.615, 0.4857, 0.6393, 0.5, 0.625, 0.2633, 0.615, 0.2633, 0.6393, 0.511, 0.8617, 0.511, 0.8617, 0.5, 0.6393, 0.5, 0.375, 0.239, 0.375, 0.25, 0.3865, 0.25, 0.3865, 0.239, 0.375, 0.4857, 0.375, 0.5, 0.3865, 0.5, 0.3865, 0.4857, 0.375, 0.7351, 0.375, 0.75, 0.3865, 0.75, 0.3865, 0.7351, 0.375, 0.9867, 0.375, 1.0, 0.3865, 1.0, 0.3865, 0.9867, 0.375, 0.5, 0.375, 0.511, 0.3865, 0.511, 0.3865, 0.5, 0.375, 0.01486, 0.375, 0.239, 0.3865, 0.239, 0.3865, 0.01486, 0.375, 0.0, 0.375, 0.01486, 0.3865, 0.01486, 0.3865, 0.0, 0.375, 0.511, 0.375, 0.7351, 0.3865, 0.7351, 0.3865, 0.511, 0.375, 0.75, 0.375, 0.7643, 0.3865, 0.7643, 0.3865, 0.75, 0.375, 0.25, 0.375, 0.2633, 0.3865, 0.2633, 0.3865, 0.25, 0.615, 0.01486, 0.615, 0.0, 0.3865, 0.0, 0.3865, 0.01486, 0.615, 0.0, 0.615, 0.9867, 0.3865, 0.9867, 0.3865, 0.0, 0.6393, 0.75, 0.8617, 0.75, 0.8617, 0.7351, 0.6393, 0.7351, 0.615, 0.7643, 0.615, 0.9867, 0.625, 0.9867, 0.6393, 0.75, 0.3607, 0.75, 0.3607, 0.7351, 0.1383, 0.7351, 0.1383, 0.75, 0.3607, 0.75, 0.1383, 0.75, 0.3865, 0.9867, 0.3865, 0.7643, 0.615, 0.7643, 0.615, 0.75, 0.3865, 0.75, 0.3865, 0.7643, 0.615, 0.75, 0.615, 0.7351, 0.3865, 0.7351, 0.3865, 0.75, 0.615, 0.511, 0.615, 0.5, 0.3865, 0.5, 0.3865, 0.511, 0.615, 0.5, 0.615, 0.4857, 0.3865, 0.4857, 0.3865, 0.5, 0.3607, 0.511, 0.3607, 0.5, 0.1383, 0.5, 0.1383, 0.511, 0.3607, 0.5, 0.3865, 0.4857, 0.3865, 0.2633, 0.1383, 0.5, 0.615, 0.239, 0.615, 0.25, 0.625, 0.25, 0.625, 0.239, 0.615, 0.4857, 0.615, 0.5, 0.625, 0.5, 0.625, 0.4857, 0.615, 0.7351, 0.615, 0.75, 0.625, 0.75, 0.625, 0.7351, 0.615, 0.9867, 0.615, 1.0, 0.625, 1.0, 0.625, 0.9867, 0.3607, 0.7351, 0.3607, 0.75, 0.375, 0.75, 0.375, 0.7351, 0.8617, 0.7351, 0.8617, 0.75, 0.875, 0.75, 0.875, 0.7351, 0.8617, 0.5, 0.8617, 0.511, 0.875, 0.511, 0.875, 0.5, 0.3607, 0.5, 0.3607, 0.511, 0.375, 0.511, 0.375, 0.5, 0.615, 0.5, 0.615, 0.511, 0.625, 0.511, 0.625, 0.5, 0.615, 0.01486, 0.615, 0.239, 0.625, 0.239, 0.625, 0.01486, 0.615, 0.0, 0.615, 0.01486, 0.625, 0.01486, 0.625, 0.0, 0.8617, 0.511, 0.8617, 0.7351, 0.875, 0.7351, 0.875, 0.511, 0.3607, 0.511, 0.3607, 0.7351, 0.375, 0.7351, 0.375, 0.511, 0.615, 0.511, 0.615, 0.7351, 0.625, 0.7351, 0.625, 0.511, 0.625, 0.511, 0.625, 0.7351, 0.6393, 0.7351, 0.6393, 0.511, 0.625, 0.5, 0.625, 0.511, 0.6393, 0.511, 0.6393, 0.5, 0.625, 0.7351, 0.625, 0.75, 0.6393, 0.75, 0.6393, 0.7351, 0.615, 0.75, 0.615, 0.7643, 0.625, 0.7643, 0.625, 0.75, 0.615, 0.25, 0.615, 0.2633, 0.625, 0.2633, 0.625, 0.25, 0.125, 0.7351, 0.125, 0.75, 0.1383, 0.75, 0.1383, 0.7351, 0.125, 0.5, 0.125, 0.511, 0.1383, 0.511, 0.1383, 0.5, 0.125, 0.511, 0.125, 0.7351, 0.1383, 0.7351, 0.1383, 0.511, 0.3865, 0.239, 0.3865, 0.25, 0.615, 0.25, 0.615, 0.239, 0.615, 0.2633, 0.615, 0.25, 0.3865, 0.25, 0.3865, 0.2633, 0.615, 0.4857, 0.6393, 0.5, 0.625, 0.2633, 0.615, 0.2633, 0.6393, 0.511, 0.8617, 0.511, 0.8617, 0.5, 0.6393, 0.5, 0.375, 0.239, 0.375, 0.25, 0.3865, 0.25, 0.3865, 0.239, 0.375, 0.4857, 0.375, 0.5, 0.3865, 0.5, 0.3865, 0.4857, 0.375, 0.7351, 0.375, 0.75, 0.3865, 0.75, 0.3865, 0.7351, 0.375, 0.9867, 0.375, 1.0, 0.3865, 1.0, 0.3865, 0.9867, 0.375, 0.5, 0.375, 0.511, 0.3865, 0.511, 0.3865, 0.5, 0.375, 0.01486, 0.375, 0.239, 0.3865, 0.239, 0.3865, 0.01486, 0.375, 0.0, 0.375, 0.01486, 0.3865, 0.01486, 0.3865, 0.0, 0.375, 0.511, 0.375, 0.7351, 0.3865, 0.7351, 0.3865, 0.511, 0.375, 0.75, 0.375, 0.7643, 0.3865, 0.7643, 0.3865, 0.75, 0.375, 0.25, 0.375, 0.2633, 0.3865, 0.2633, 0.3865, 0.25, 0.615, 0.01486, 0.615, 0.0, 0.3865, 0.0, 0.3865, 0.01486, 0.615, 0.0, 0.615, 0.9867, 0.3865, 0.9867, 0.3865, 0.0, 0.6393, 0.75, 0.8617, 0.75, 0.8617, 0.7351, 0.6393, 0.7351, 0.615, 0.7643, 0.615, 0.9867, 0.625, 0.9867, 0.6393, 0.75, 0.3607, 0.75, 0.3607, 0.7351, 0.1383, 0.7351, 0.1383, 0.75, 0.3607, 0.75, 0.1383, 0.75, 0.3865, 0.9867, 0.3865, 0.7643, 0.615, 0.7643, 0.615, 0.75, 0.3865, 0.75, 0.3865, 0.7643, 0.615, 0.75, 0.615, 0.7351, 0.3865, 0.7351, 0.3865, 0.75, 0.615, 0.511, 0.615, 0.5, 0.3865, 0.5, 0.3865, 0.511, 0.615, 0.5, 0.615, 0.4857, 0.3865, 0.4857, 0.3865, 0.5, 0.3607, 0.511, 0.3607, 0.5, 0.1383, 0.5, 0.1383, 0.511, 0.3607, 0.5, 0.3865, 0.4857, 0.3865, 0.2633, 0.1383, 0.5, 0.3607, 0.511, 0.3607, 0.7351, 0.3607, 0.7351, 0.3607, 0.511, 0.6393, 0.7351, 0.6393, 0.511, 0.6393, 0.511, 0.6393, 0.7351, 0.1383, 0.7351, 0.1383, 0.511, 0.1383, 0.511, 0.1383, 0.7351, 0.8617, 0.511, 0.8617, 0.7351, 0.8617, 0.7351, 0.8617, 0.511, 0.615, 0.239, 0.3865, 0.239, 0.3865, 0.239, 0.615, 0.239, 0.615, 0.511, 0.615, 0.7351, 0.615, 0.7351, 0.615, 0.511, 0.615, 0.01486, 0.615, 0.239, 0.615, 0.239, 0.615, 0.01486, 0.3865, 0.2633, 0.615, 0.2633, 0.615, 0.2633, 0.3865, 0.2633, 0.615, 0.2633, 0.615, 0.4857, 0.615, 0.4857, 0.615, 0.2633, 0.6393, 0.511, 0.8617, 0.511, 0.8617, 0.511, 0.6393, 0.511, 0.3865, 0.239, 0.3865, 0.01486, 0.3865, 0.01486, 0.3865, 0.239, 0.3865, 0.7351, 0.3865, 0.511, 0.3865, 0.511, 0.3865, 0.7351, 0.3865, 0.01486, 0.615, 0.01486, 0.615, 0.01486, 0.3865, 0.01486, 0.615, 0.9867, 0.3865, 0.9867, 0.3865, 0.9867, 0.615, 0.9867, 0.8617, 0.7351, 0.6393, 0.7351, 0.6393, 0.7351, 0.8617, 0.7351, 0.615, 0.7643, 0.615, 0.9867, 0.615, 0.9867, 0.615, 0.7643, 0.3607, 0.7351, 0.1383, 0.7351, 0.1383, 0.7351, 0.3607, 0.7351, 0.3865, 0.9867, 0.3865, 0.7643, 0.3865, 0.7643, 0.3865, 0.9867, 0.3865, 0.7643, 0.615, 0.7643, 0.615, 0.7643, 0.3865, 0.7643, 0.615, 0.7351, 0.3865, 0.7351, 0.3865, 0.7351, 0.615, 0.7351, 0.3865, 0.511, 0.615, 0.511, 0.615, 0.511, 0.3865, 0.511, 0.615, 0.4857, 0.3865, 0.4857, 0.3865, 0.4857, 0.615, 0.4857, 0.1383, 0.511, 0.3607, 0.511, 0.3607, 0.511, 0.1383, 0.511, 0.3865, 0.4857, 0.3865, 0.2633, 0.3865, 0.2633, 0.3865, 0.4857, 0.3607, 0.511, 0.3607, 0.7351, 0.3607, 0.7351, 0.3607, 0.511, 0.6393, 0.7351, 0.6393, 0.511, 0.6393, 0.511, 0.6393, 0.7351, 0.1383, 0.7351, 0.1383, 0.511, 0.1383, 0.511, 0.1383, 0.7351, 0.8617, 0.511, 0.8617, 0.7351, 0.8617, 0.7351, 0.8617, 0.511, 0.615, 0.239, 0.3865, 0.239, 0.3865, 0.239, 0.615, 0.239, 0.615, 0.511, 0.615, 0.7351, 0.615, 0.7351, 0.615, 0.511, 0.615, 0.01486, 0.615, 0.239, 0.615, 0.239, 0.615, 0.01486, 0.3865, 0.2633, 0.615, 0.2633, 0.615, 0.2633, 0.3865, 0.2633, 0.615, 0.2633, 0.615, 0.4857, 0.615, 0.4857, 0.615, 0.2633, 0.6393, 0.511, 0.8617, 0.511, 0.8617, 0.511, 0.6393, 0.511, 0.3865, 0.239, 0.3865, 0.01486, 0.3865, 0.01486, 0.3865, 0.239, 0.3865, 0.7351, 0.3865, 0.511, 0.3865, 0.511, 0.3865, 0.7351, 0.3865, 0.01486, 0.615, 0.01486, 0.615, 0.01486, 0.3865, 0.01486, 0.615, 0.9867, 0.3865, 0.9867, 0.3865, 0.9867, 0.615, 0.9867, 0.8617, 0.7351, 0.6393, 0.7351, 0.6393, 0.7351, 0.8617, 0.7351, 0.615, 0.7643, 0.615, 0.9867, 0.615, 0.9867, 0.615, 0.7643, 0.3607, 0.7351, 0.1383, 0.7351, 0.1383, 0.7351, 0.3607, 0.7351, 0.3865, 0.9867, 0.3865, 0.7643, 0.3865, 0.7643, 0.3865, 0.9867, 0.3865, 0.7643, 0.615, 0.7643, 0.615, 0.7643, 0.3865, 0.7643, 0.615, 0.7351, 0.3865, 0.7351, 0.3865, 0.7351, 0.615, 0.7351, 0.3865, 0.511, 0.615, 0.511, 0.615, 0.511, 0.3865, 0.511, 0.615, 0.4857, 0.3865, 0.4857, 0.3865, 0.4857, 0.615, 0.4857, 0.1383, 0.511, 0.3607, 0.511, 0.3607, 0.511, 0.1383, 0.511, 0.3865, 0.4857, 0.3865, 0.2633, 0.3865, 0.2633, 0.3865, 0.4857, 0.3607, 0.511, 0.3607, 0.7351, 0.3607, 0.7351, 0.3607, 0.511, 0.6393, 0.7351, 0.6393, 0.511, 0.6393, 0.511, 0.6393, 0.7351, 0.1383, 0.7351, 0.1383, 0.511, 0.1383, 0.511, 0.1383, 0.7351, 0.8617, 0.511, 0.8617, 0.7351, 0.8617, 0.7351, 0.8617, 0.511, 0.615, 0.239, 0.3865, 0.239, 0.3865, 0.239, 0.615, 0.239, 0.615, 0.511, 0.615, 0.7351, 0.615, 0.7351, 0.615, 0.511, 0.615, 0.01486, 0.615, 0.239, 0.615, 0.239, 0.615, 0.01486, 0.3865, 0.2633, 0.615, 0.2633, 0.615, 0.2633, 0.3865, 0.2633, 0.615, 0.2633, 0.615, 0.4857, 0.615, 0.4857, 0.615, 0.2633, 0.6393, 0.511, 0.8617, 0.511, 0.8617, 0.511, 0.6393, 0.511, 0.3865, 0.239, 0.3865, 0.01486, 0.3865, 0.01486, 0.3865, 0.239, 0.3865, 0.7351, 0.3865, 0.511, 0.3865, 0.511, 0.3865, 0.7351, 0.3865, 0.01486, 0.615, 0.01486, 0.615, 0.01486, 0.3865, 0.01486, 0.615, 0.9867, 0.3865, 0.9867, 0.3865, 0.9867, 0.615, 0.9867, 0.8617, 0.7351, 0.6393, 0.7351, 0.6393, 0.7351, 0.8617, 0.7351, 0.615, 0.7643, 0.615, 0.9867, 0.615, 0.9867, 0.615, 0.7643, 0.3607, 0.7351, 0.1383, 0.7351, 0.1383, 0.7351, 0.3607, 0.7351, 0.3865, 0.9867, 0.3865, 0.7643, 0.3865, 0.7643, 0.3865, 0.9867, 0.3865, 0.7643, 0.615, 0.7643, 0.615, 0.7643, 0.3865, 0.7643, 0.615, 0.7351, 0.3865, 0.7351, 0.3865, 0.7351, 0.615, 0.7351, 0.3865, 0.511, 0.615, 0.511, 0.615, 0.511, 0.3865, 0.511, 0.615, 0.4857, 0.3865, 0.4857, 0.3865, 0.4857, 0.615, 0.4857, 0.1383, 0.511, 0.3607, 0.511, 0.3607, 0.511, 0.1383, 0.511, 0.3865, 0.4857, 0.3865, 0.2633, 0.3865, 0.2633, 0.3865, 0.4857, 0.3607, 0.511, 0.3607, 0.7351, 0.3607, 0.7351, 0.3607, 0.511, 0.6393, 0.7351, 0.6393, 0.511, 0.6393, 0.511, 0.6393, 0.7351, 0.1383, 0.7351, 0.1383, 0.511, 0.1383, 0.511, 0.1383, 0.7351, 0.8617, 0.511, 0.8617, 0.7351, 0.8617, 0.7351, 0.8617, 0.511, 0.615, 0.239, 0.3865, 0.239, 0.3865, 0.239, 0.615, 0.239, 0.615, 0.511, 0.615, 0.7351, 0.615, 0.7351, 0.615, 0.511, 0.615, 0.01486, 0.615, 0.239, 0.615, 0.239, 0.615, 0.01486, 0.3865, 0.2633, 0.615, 0.2633, 0.615, 0.2633, 0.3865, 0.2633, 0.615, 0.2633, 0.615, 0.4857, 0.615, 0.4857, 0.615, 0.2633, 0.6393, 0.511, 0.8617, 0.511, 0.8617, 0.511, 0.6393, 0.511, 0.3865, 0.239, 0.3865, 0.01486, 0.3865, 0.01486, 0.3865, 0.239, 0.3865, 0.7351, 0.3865, 0.511, 0.3865, 0.511, 0.3865, 0.7351, 0.3865, 0.01486, 0.615, 0.01486, 0.615, 0.01486, 0.3865, 0.01486, 0.615, 0.9867, 0.3865, 0.9867, 0.3865, 0.9867, 0.615, 0.9867, 0.8617, 0.7351, 0.6393, 0.7351, 0.6393, 0.7351, 0.8617, 0.7351, 0.615, 0.7643, 0.615, 0.9867, 0.615, 0.9867, 0.615, 0.7643, 0.3607, 0.7351, 0.1383, 0.7351, 0.1383, 0.7351, 0.3607, 0.7351, 0.3865, 0.9867, 0.3865, 0.7643, 0.3865, 0.7643, 0.3865, 0.9867, 0.3865, 0.7643, 0.615, 0.7643, 0.615, 0.7643, 0.3865, 0.7643, 0.615, 0.7351, 0.3865, 0.7351, 0.3865, 0.7351, 0.615, 0.7351, 0.3865, 0.511, 0.615, 0.511, 0.615, 0.511, 0.3865, 0.511, 0.615, 0.4857, 0.3865, 0.4857, 0.3865, 0.4857, 0.615, 0.4857, 0.1383, 0.511, 0.3607, 0.511, 0.3607, 0.511, 0.1383, 0.511, 0.3865, 0.4857, 0.3865, 0.2633, 0.3865, 0.2633, 0.3865, 0.4857, 0.3607, 0.511, 0.3607, 0.7351, 0.3607, 0.7351, 0.3607, 0.511, 0.6393, 0.7351, 0.6393, 0.511, 0.6393, 0.511, 0.6393, 0.7351, 0.1383, 0.7351, 0.1383, 0.511, 0.1383, 0.511, 0.1383, 0.7351, 0.8617, 0.511, 0.8617, 0.7351, 0.8617, 0.7351, 0.8617, 0.511, 0.615, 0.239, 0.3865, 0.239, 0.3865, 0.239, 0.615, 0.239, 0.615, 0.511, 0.615, 0.7351, 0.615, 0.7351, 0.615, 0.511, 0.615, 0.01486, 0.615, 0.239, 0.615, 0.239, 0.615, 0.01486, 0.3865, 0.2633, 0.615, 0.2633, 0.615, 0.2633, 0.3865, 0.2633, 0.615, 0.2633, 0.615, 0.4857, 0.615, 0.4857, 0.615, 0.2633, 0.6393, 0.511, 0.8617, 0.511, 0.8617, 0.511, 0.6393, 0.511, 0.3865, 0.239, 0.3865, 0.01486, 0.3865, 0.01486, 0.3865, 0.239, 0.3865, 0.7351, 0.3865, 0.511, 0.3865, 0.511, 0.3865, 0.7351, 0.3865, 0.01486, 0.615, 0.01486, 0.615, 0.01486, 0.3865, 0.01486, 0.615, 0.9867, 0.3865, 0.9867, 0.3865, 0.9867, 0.615, 0.9867, 0.8617, 0.7351, 0.6393, 0.7351, 0.6393, 0.7351, 0.8617, 0.7351, 0.615, 0.7643, 0.615, 0.9867, 0.615, 0.9867, 0.615, 0.7643, 0.3607, 0.7351, 0.1383, 0.7351, 0.1383, 0.7351, 0.3607, 0.7351, 0.3865, 0.9867, 0.3865, 0.7643, 0.3865, 0.7643, 0.3865, 0.9867, 0.3865, 0.7643, 0.615, 0.7643, 0.615, 0.7643, 0.3865, 0.7643, 0.615, 0.7351, 0.3865, 0.7351, 0.3865, 0.7351, 0.615, 0.7351, 0.3865, 0.511, 0.615, 0.511, 0.615, 0.511, 0.3865, 0.511, 0.615, 0.4857, 0.3865, 0.4857, 0.3865, 0.4857, 0.615, 0.4857, 0.1383, 0.511, 0.3607, 0.511, 0.3607, 0.511, 0.1383, 0.511, 0.3865, 0.4857, 0.3865, 0.2633, 0.3865, 0.2633, 0.3865, 0.4857, 0.3607, 0.511, 0.3607, 0.7351, 0.3607, 0.7351, 0.3607, 0.511, 0.6393, 0.7351, 0.6393, 0.511, 0.6393, 0.511, 0.6393, 0.7351, 0.1383, 0.7351, 0.1383, 0.511, 0.1383, 0.511, 0.1383, 0.7351, 0.8617, 0.511, 0.8617, 0.7351, 0.8617, 0.7351, 0.8617, 0.511, 0.615, 0.239, 0.3865, 0.239, 0.3865, 0.239, 0.615, 0.239, 0.615, 0.511, 0.615, 0.7351, 0.615, 0.7351, 0.615, 0.511, 0.615, 0.01486, 0.615, 0.239, 0.615, 0.239, 0.615, 0.01486, 0.3865, 0.2633, 0.615, 0.2633, 0.615, 0.2633, 0.3865, 0.2633, 0.615, 0.2633, 0.615, 0.4857, 0.615, 0.4857, 0.615, 0.2633, 0.6393, 0.511, 0.8617, 0.511, 0.8617, 0.511, 0.6393, 0.511, 0.3865, 0.239, 0.3865, 0.01486, 0.3865, 0.01486, 0.3865, 0.239, 0.3865, 0.7351, 0.3865, 0.511, 0.3865, 0.511, 0.3865, 0.7351, 0.3865, 0.01486, 0.615, 0.01486, 0.615, 0.01486, 0.3865, 0.01486, 0.615, 0.9867, 0.3865, 0.9867, 0.3865, 0.9867, 0.615, 0.9867, 0.8617, 0.7351, 0.6393, 0.7351, 0.6393, 0.7351, 0.8617, 0.7351, 0.615, 0.7643, 0.615, 0.9867, 0.615, 0.9867, 0.615, 0.7643, 0.3607, 0.7351, 0.1383, 0.7351, 0.1383, 0.7351, 0.3607, 0.7351, 0.3865, 0.9867, 0.3865, 0.7643, 0.3865, 0.7643, 0.3865, 0.9867, 0.3865, 0.7643, 0.615, 0.7643, 0.615, 0.7643, 0.3865, 0.7643, 0.615, 0.7351, 0.3865, 0.7351, 0.3865, 0.7351, 0.615, 0.7351, 0.3865, 0.511, 0.615, 0.511, 0.615, 0.511, 0.3865, 0.511, 0.615, 0.4857, 0.3865, 0.4857, 0.3865, 0.4857, 0.615, 0.4857, 0.1383, 0.511, 0.3607, 0.511, 0.3607, 0.511, 0.1383, 0.511, 0.3865, 0.4857, 0.3865, 0.2633, 0.3865, 0.2633, 0.3865, 0.4857])
me_cube_001.update()

# ---- objects
ob_arrestbox = bpy.data.objects.new('ArrestBox', me_cube_001)

# ---- transforms, parenting, visibility, modifiers, constraints
ob_arrestbox.location = (0.0, 0.0, 0.0)

# ---- collection membership
col_collection.objects.link(ob_arrestbox)

# ---- scene / render settings (as saved in the file)
scene.frame_start = 1; scene.frame_end = 250; scene.frame_set(1)
scene.render.engine = 'BLENDER_EEVEE_NEXT'
scene.cycles.sampling_pattern = 'TABULATED_SOBOL'
bpy.context.view_layer.update()

# ---- added for rendering (the .blend has no active camera and no usable light): camera, sun
cam_auto = bpy.data.cameras.new('AutoCamera')
cam_auto.lens = 50.0
cam_auto.sensor_width = 36.0
cam_auto.clip_end = 1000.0
ob_auto_camera = bpy.data.objects.new('AutoCamera', cam_auto)
scene.collection.objects.link(ob_auto_camera)
ob_auto_camera.location = (12.7093, -15.2682, 10.1803)
ob_auto_camera.rotation_euler = (1.09748, -7.21219e-08, 0.694738)
scene.camera = ob_auto_camera
light_auto_sun = bpy.data.lights.new('AutoSun', 'SUN')
light_auto_sun.energy = 3.0
light_auto_sun.angle = 0.0523599
ob_auto_sun = bpy.data.objects.new('AutoSun', light_auto_sun)
scene.collection.objects.link(ob_auto_sun)
ob_auto_sun.rotation_euler = (0.872665, 0.174533, 0.523599)
bpy.context.view_layer.update()
